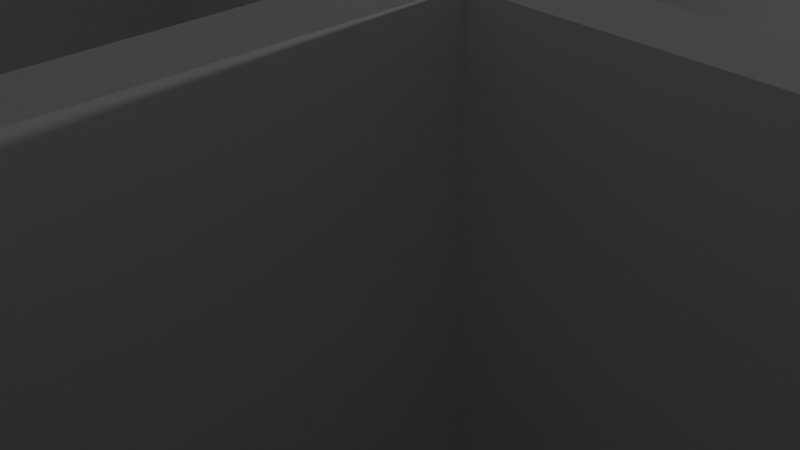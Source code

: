 # Source: ritueel_map.blend  (saved by Blender 2.93.21; exported with 4.5.12 LTS)
import bpy
from mathutils import Matrix  # noqa: F401  (used for matrix-valued properties, if any)

bpy.ops.wm.read_factory_settings(use_empty=True)
scene = bpy.context.scene
scene.name = 'Scene'

# ---- collections
col_collection = bpy.data.collections.new('Collection'); scene.collection.children.link(col_collection)

# ---- world
world_world = bpy.data.worlds.new('World'); scene.world = world_world
world_world.use_nodes = True; world_world.node_tree.nodes.clear()
_N = world_world.node_tree.nodes; _L = world_world.node_tree.links
n0 = _N.new('ShaderNodeOutputWorld'); n0.name = 'World Output'; n0.location = (300, 300)
n1 = _N.new('ShaderNodeBackground'); n1.name = 'Background'; n1.location = (10, 300)
n1.inputs[0].default_value = (0.05088, 0.05088, 0.05088, 1.0)
_L.new(n1.outputs[0], n0.inputs[0])
n0.is_active_output = True
world_world.color = (0.05088, 0.05088, 0.05088)
world_world.use_sun_shadow = False
world_world.sun_shadow_jitter_overblur = 0.0

# ---- cameras
cam_camera = bpy.data.cameras.new('Camera')
cam_camera.clip_end = 100.0
cam_camera.lens = 72.47
cam_camera.ortho_scale = 7.314

# ---- lights
light_light = bpy.data.lights.new('Light', 'POINT')
light_light.transmission_factor = 0.0
light_light.energy = 1000.0
light_light.shadow_soft_size = 0.1
light_light.shadow_maximum_resolution = 0.006
light_light.use_absolute_resolution = True

# ---- meshes
me_cube_001 = bpy.data.meshes.new('Cube.001')
me_cube_001.from_pydata([(-1.0, -1.0, -1.0), (-1.0, -1.0, 1.0), (-1.0, 1.0, -1.0), (-1.0, 1.0, 1.0), (1.0, -1.0, -1.0), (1.0, -1.0, 1.0), (1.0, 1.0, -1.0), (1.0, 1.0, 1.0), (0.2179, 1.0, -1.0), (0.2179, 1.0, 1.0), (0.2179, -1.0, -1.0), (0.2179, -1.0, 1.0), (-1.0, -0.6813, -1.0), (-1.0, -0.6813, 1.0), (1.0, -0.6813, -1.0), (1.0, -0.6813, 1.0), (0.2179, -0.6813, 1.0), (0.2179, -0.6813, -1.0)], [], [(12, 13, 3, 2), (8, 9, 7, 6), (14, 15, 5, 4), (10, 11, 1, 0), (16, 13, 1, 11), (12, 17, 10, 0), (4, 5, 11, 10), (2, 3, 9, 8), (2, 8, 17, 12), (7, 9, 16, 15), (9, 3, 13, 16), (8, 6, 14, 17), (6, 7, 15, 14), (0, 1, 13, 12)])
_uv = me_cube_001.uv_layers.new(name='UVMap')
_uv.uv.foreach_set('vector', [0.375, 0.03984, 0.625, 0.03984, 0.625, 0.25, 0.375, 0.25, 0.375, 0.4022, 0.625, 0.4022, 0.625, 0.5, 0.375, 0.5, 0.375, 0.7102, 0.625, 0.7102, 0.625, 0.75, 0.375, 0.75, 0.375, 0.8478, 0.625, 0.8478, 0.625, 1.0, 0.375, 1.0, 0.7228, 0.7102, 0.875, 0.7102, 0.875, 0.75, 0.7228, 0.75, 0.125, 0.7102, 0.2772, 0.7102, 0.2772, 0.75, 0.125, 0.75, 0.375, 0.75, 0.625, 0.75, 0.625, 0.8478, 0.375, 0.8478, 0.375, 0.25, 0.625, 0.25, 0.625, 0.4022, 0.375, 0.4022, 0.125, 0.5, 0.2772, 0.5, 0.2772, 0.7102, 0.125, 0.7102, 0.625, 0.5, 0.7228, 0.5, 0.7228, 0.7102, 0.625, 0.7102, 0.7228, 0.5, 0.875, 0.5, 0.875, 0.7102, 0.7228, 0.7102, 0.2772, 0.5, 0.375, 0.5, 0.375, 0.7102, 0.2772, 0.7102, 0.375, 0.5, 0.625, 0.5, 0.625, 0.7102, 0.375, 0.7102, 0.375, 0.0, 0.625, 0.0, 0.625, 0.03984, 0.375, 0.03984])
me_cube_001.use_remesh_fix_poles = True
me_cube_001.use_remesh_preserve_attributes = False
me_cube_001.update()
me_cube_002 = bpy.data.meshes.new('Cube.002')
me_cube_002.from_pydata([(-1.0, -1.0, -1.0), (-1.0, -1.0, 1.0), (-1.0, 1.0, -1.0), (-1.0, 1.0, 1.0), (1.0, -1.0, -1.0), (1.0, -1.0, 1.0), (1.0, 1.0, -1.0), (1.0, 1.0, 1.0)], [], [(0, 1, 3, 2), (2, 3, 7, 6), (6, 7, 5, 4), (4, 5, 1, 0), (2, 6, 4, 0), (7, 3, 1, 5)])
_uv = me_cube_002.uv_layers.new(name='UVMap')
_uv.uv.foreach_set('vector', [0.375, 0.0, 0.625, 0.0, 0.625, 0.25, 0.375, 0.25, 0.375, 0.25, 0.625, 0.25, 0.625, 0.5, 0.375, 0.5, 0.375, 0.5, 0.625, 0.5, 0.625, 0.75, 0.375, 0.75, 0.375, 0.75, 0.625, 0.75, 0.625, 1.0, 0.375, 1.0, 0.125, 0.5, 0.375, 0.5, 0.375, 0.75, 0.125, 0.75, 0.625, 0.5, 0.875, 0.5, 0.875, 0.75, 0.625, 0.75])
me_cube_002.use_remesh_fix_poles = True
me_cube_002.use_remesh_preserve_attributes = False
me_cube_002.update()
me_cube_003 = bpy.data.meshes.new('Cube.003')
me_cube_003.from_pydata([(-1.0, -1.0, -1.0), (-1.0, -1.0, 1.0), (-1.0, 1.0, -1.0), (-1.0, 1.0, 1.0), (1.0, -1.0, -1.0), (1.0, -1.0, 1.0), (1.0, 1.0, -1.0), (1.0, 1.0, 1.0), (-0.04694, 1.0, -1.0), (-0.04694, 1.0, 1.0), (-0.04694, -1.0, -1.0), (-0.04694, -1.0, 1.0), (-1.0, -1.0, 0.2091), (-1.0, 1.0, 0.2091), (1.0, 1.0, 0.2091), (1.0, -1.0, 0.2091), (-0.04694, -1.0, 0.2091), (-0.04694, 1.0, 0.2091), (0.1214, 1.0, 1.0), (0.1214, -1.0, -1.0), (0.1214, 1.0, -1.0), (0.1214, -1.0, 1.0), (0.1214, -1.0, 0.2091), (0.1214, 1.0, 0.2091), (-1.0, 1.0, -0.8909), (1.0, 1.0, -0.8909), (1.0, -1.0, -0.8909), (-0.04694, -1.0, -0.8909), (-0.04694, 1.0, -0.8909), (-1.0, -1.0, -0.8909), (0.1214, 1.0, -0.8909), (0.1214, -1.0, -0.8909)], [], [(12, 1, 3, 13), (23, 18, 7, 14), (14, 7, 5, 15), (16, 11, 1, 12), (20, 6, 4, 19), (9, 3, 1, 11), (18, 9, 11, 21), (2, 8, 10, 0), (22, 21, 11, 16), (13, 3, 9, 17), (24, 13, 17, 28), (27, 16, 12, 29), (25, 14, 15, 26), (30, 23, 14, 25), (29, 12, 13, 24), (26, 15, 22, 31), (15, 5, 21, 22), (7, 18, 21, 5), (8, 20, 19, 10), (17, 9, 18, 23), (4, 26, 31, 19), (8, 28, 30, 20), (0, 29, 24, 2), (20, 30, 25, 6), (6, 25, 26, 4), (10, 27, 29, 0), (19, 31, 27, 10), (2, 24, 28, 8)])
_uv = me_cube_003.uv_layers.new(name='UVMap')
_uv.uv.foreach_set('vector', [0.5261, 0.0, 0.625, 0.0, 0.625, 0.25, 0.5261, 0.25, 0.5261, 0.3902, 0.625, 0.3902, 0.625, 0.5, 0.5261, 0.5, 0.5261, 0.5, 0.625, 0.5, 0.625, 0.75, 0.5261, 0.75, 0.5261, 0.8809, 0.625, 0.8809, 0.625, 1.0, 0.5261, 1.0, 0.2652, 0.5, 0.375, 0.5, 0.375, 0.75, 0.2652, 0.75, 0.7559, 0.5, 0.875, 0.5, 0.875, 0.75, 0.7559, 0.75, 0.7348, 0.5, 0.7559, 0.5, 0.7559, 0.75, 0.7348, 0.75, 0.125, 0.5, 0.2441, 0.5, 0.2441, 0.75, 0.125, 0.75, 0.5261, 0.8598, 0.625, 0.8598, 0.625, 0.8809, 0.5261, 0.8809, 0.5261, 0.25, 0.625, 0.25, 0.625, 0.3691, 0.5261, 0.3691, 0.3886, 0.25, 0.5261, 0.25, 0.5261, 0.3691, 0.3886, 0.3691, 0.3886, 0.8809, 0.5261, 0.8809, 0.5261, 1.0, 0.3886, 1.0, 0.3886, 0.5, 0.5261, 0.5, 0.5261, 0.75, 0.3886, 0.75, 0.3886, 0.3902, 0.5261, 0.3902, 0.5261, 0.5, 0.3886, 0.5, 0.3886, 0.0, 0.5261, 0.0, 0.5261, 0.25, 0.3886, 0.25, 0.3886, 0.75, 0.5261, 0.75, 0.5261, 0.8598, 0.3886, 0.8598, 0.5261, 0.75, 0.625, 0.75, 0.625, 0.8598, 0.5261, 0.8598, 0.625, 0.5, 0.7348, 0.5, 0.7348, 0.75, 0.625, 0.75, 0.2441, 0.5, 0.2652, 0.5, 0.2652, 0.75, 0.2441, 0.75, 0.5261, 0.3691, 0.625, 0.3691, 0.625, 0.3902, 0.5261, 0.3902, 0.375, 0.75, 0.3886, 0.75, 0.3886, 0.8598, 0.375, 0.8598, 0.375, 0.3691, 0.3886, 0.3691, 0.3886, 0.3902, 0.375, 0.3902, 0.375, 0.0, 0.3886, 0.0, 0.3886, 0.25, 0.375, 0.25, 0.375, 0.3902, 0.3886, 0.3902, 0.3886, 0.5, 0.375, 0.5, 0.375, 0.5, 0.3886, 0.5, 0.3886, 0.75, 0.375, 0.75, 0.375, 0.8809, 0.3886, 0.8809, 0.3886, 1.0, 0.375, 1.0, 0.375, 0.8598, 0.3886, 0.8598, 0.3886, 0.8809, 0.375, 0.8809, 0.375, 0.25, 0.3886, 0.25, 0.3886, 0.3691, 0.375, 0.3691])
me_cube_003.use_remesh_fix_poles = True
me_cube_003.use_remesh_preserve_attributes = False
me_cube_003.update()
me_cube_004 = bpy.data.meshes.new('Cube.004')
me_cube_004.from_pydata([(-1.0, -1.0, -1.0), (-1.0, -1.0, 1.0), (-1.0, 1.0, -1.0), (-1.0, 1.0, 1.0), (1.0, -1.0, -1.0), (1.0, -1.0, 1.0), (1.0, 1.0, -1.0), (1.0, 1.0, 1.0)], [], [(0, 1, 3, 2), (2, 3, 7, 6), (6, 7, 5, 4), (4, 5, 1, 0), (2, 6, 4, 0), (7, 3, 1, 5)])
_uv = me_cube_004.uv_layers.new(name='UVMap')
_uv.uv.foreach_set('vector', [0.375, 0.0, 0.625, 0.0, 0.625, 0.25, 0.375, 0.25, 0.375, 0.25, 0.625, 0.25, 0.625, 0.5, 0.375, 0.5, 0.375, 0.5, 0.625, 0.5, 0.625, 0.75, 0.375, 0.75, 0.375, 0.75, 0.625, 0.75, 0.625, 1.0, 0.375, 1.0, 0.125, 0.5, 0.375, 0.5, 0.375, 0.75, 0.125, 0.75, 0.625, 0.5, 0.875, 0.5, 0.875, 0.75, 0.625, 0.75])
me_cube_004.use_remesh_fix_poles = True
me_cube_004.use_remesh_preserve_attributes = False
me_cube_004.update()
me_cube_005 = bpy.data.meshes.new('Cube.005')
me_cube_005.from_pydata([(-1.0, -1.0, -1.0), (-1.0, -1.0, 1.0), (-1.0, 1.0, -1.0), (-1.0, 1.0, 1.0), (1.0, -1.0, -1.0), (1.0, -1.0, 1.0), (1.0, 1.0, -1.0), (1.0, 1.0, 1.0)], [], [(0, 1, 3, 2), (2, 3, 7, 6), (6, 7, 5, 4), (4, 5, 1, 0), (2, 6, 4, 0), (7, 3, 1, 5)])
_uv = me_cube_005.uv_layers.new(name='UVMap')
_uv.uv.foreach_set('vector', [0.375, 0.0, 0.625, 0.0, 0.625, 0.25, 0.375, 0.25, 0.375, 0.25, 0.625, 0.25, 0.625, 0.5, 0.375, 0.5, 0.375, 0.5, 0.625, 0.5, 0.625, 0.75, 0.375, 0.75, 0.375, 0.75, 0.625, 0.75, 0.625, 1.0, 0.375, 1.0, 0.125, 0.5, 0.375, 0.5, 0.375, 0.75, 0.125, 0.75, 0.625, 0.5, 0.875, 0.5, 0.875, 0.75, 0.625, 0.75])
me_cube_005.use_remesh_fix_poles = True
me_cube_005.use_remesh_preserve_attributes = False
me_cube_005.update()
me_cube_007 = bpy.data.meshes.new('Cube.007')
me_cube_007.from_pydata([(-1.0, -1.0, -1.0), (-1.0, -1.0, 1.0), (-1.0, 1.0, -1.0), (-1.0, 1.0, 1.0), (1.0, -1.0, -1.0), (1.0, -1.0, 1.0), (1.0, 1.0, -1.0), (1.0, 1.0, 1.0), (-0.2169, 1.0, -1.0), (-0.2169, 1.0, 1.0), (-0.2169, -1.0, -1.0), (-0.2169, -1.0, 1.0), (-1.0, -1.0, 0.17), (-1.0, 1.0, 0.17), (1.0, 1.0, 0.17), (1.0, -1.0, 0.17), (-0.2169, -1.0, 0.17), (-0.2169, 1.0, 0.17), (-0.5911, 1.0, -1.0), (-0.5911, -1.0, 1.0), (-0.5911, 1.0, 1.0), (-0.5911, -1.0, -1.0), (-0.5911, 1.0, 0.17), (-0.5911, -1.0, 0.17), (-1.0, 1.0, -0.8862), (1.0, 1.0, -0.8862), (1.0, -1.0, -0.8862), (-0.2169, -1.0, -0.8862), (-0.2169, 1.0, -0.8862), (-1.0, -1.0, -0.8862), (-0.5911, -1.0, -0.8862), (-0.5911, 1.0, -0.8862)], [], [(12, 1, 3, 13), (17, 9, 7, 14), (14, 7, 5, 15), (23, 19, 1, 12), (8, 6, 4, 10), (20, 3, 1, 19), (7, 9, 11, 5), (18, 8, 10, 21), (15, 5, 11, 16), (22, 20, 9, 17), (26, 15, 16, 27), (30, 23, 12, 29), (25, 14, 15, 26), (28, 17, 14, 25), (29, 12, 13, 24), (24, 13, 22, 31), (13, 3, 20, 22), (2, 18, 21, 0), (9, 20, 19, 11), (16, 11, 19, 23), (2, 24, 31, 18), (10, 27, 30, 21), (0, 29, 24, 2), (8, 28, 25, 6), (6, 25, 26, 4), (21, 30, 29, 0), (4, 26, 27, 10), (18, 31, 28, 8)])
_uv = me_cube_007.uv_layers.new(name='UVMap')
_uv.uv.foreach_set('vector', [0.5212, 0.0, 0.625, 0.0, 0.625, 0.25, 0.5212, 0.25, 0.5212, 0.3479, 0.625, 0.3479, 0.625, 0.5, 0.5212, 0.5, 0.5212, 0.5, 0.625, 0.5, 0.625, 0.75, 0.5212, 0.75, 0.5212, 0.9489, 0.625, 0.9489, 0.625, 1.0, 0.5212, 1.0, 0.2229, 0.5, 0.375, 0.5, 0.375, 0.75, 0.2229, 0.75, 0.8239, 0.5, 0.875, 0.5, 0.875, 0.75, 0.8239, 0.75, 0.625, 0.5, 0.7771, 0.5, 0.7771, 0.75, 0.625, 0.75, 0.1761, 0.5, 0.2229, 0.5, 0.2229, 0.75, 0.1761, 0.75, 0.5212, 0.75, 0.625, 0.75, 0.625, 0.9021, 0.5212, 0.9021, 0.5212, 0.3011, 0.625, 0.3011, 0.625, 0.3479, 0.5212, 0.3479, 0.3892, 0.75, 0.5212, 0.75, 0.5212, 0.9021, 0.3892, 0.9021, 0.3892, 0.9489, 0.5212, 0.9489, 0.5212, 1.0, 0.3892, 1.0, 0.3892, 0.5, 0.5212, 0.5, 0.5212, 0.75, 0.3892, 0.75, 0.3892, 0.3479, 0.5212, 0.3479, 0.5212, 0.5, 0.3892, 0.5, 0.3892, 0.0, 0.5212, 0.0, 0.5212, 0.25, 0.3892, 0.25, 0.3892, 0.25, 0.5212, 0.25, 0.5212, 0.3011, 0.3892, 0.3011, 0.5212, 0.25, 0.625, 0.25, 0.625, 0.3011, 0.5212, 0.3011, 0.125, 0.5, 0.1761, 0.5, 0.1761, 0.75, 0.125, 0.75, 0.7771, 0.5, 0.8239, 0.5, 0.8239, 0.75, 0.7771, 0.75, 0.5212, 0.9021, 0.625, 0.9021, 0.625, 0.9489, 0.5212, 0.9489, 0.375, 0.25, 0.3892, 0.25, 0.3892, 0.3011, 0.375, 0.3011, 0.375, 0.9021, 0.3892, 0.9021, 0.3892, 0.9489, 0.375, 0.9489, 0.375, 0.0, 0.3892, 0.0, 0.3892, 0.25, 0.375, 0.25, 0.375, 0.3479, 0.3892, 0.3479, 0.3892, 0.5, 0.375, 0.5, 0.375, 0.5, 0.3892, 0.5, 0.3892, 0.75, 0.375, 0.75, 0.375, 0.9489, 0.3892, 0.9489, 0.3892, 1.0, 0.375, 1.0, 0.375, 0.75, 0.3892, 0.75, 0.3892, 0.9021, 0.375, 0.9021, 0.375, 0.3011, 0.3892, 0.3011, 0.3892, 0.3479, 0.375, 0.3479])
me_cube_007.use_remesh_fix_poles = True
me_cube_007.use_remesh_preserve_attributes = False
me_cube_007.update()
me_cube_008 = bpy.data.meshes.new('Cube.008')
me_cube_008.from_pydata([(-1.0, -1.0, -1.0), (-1.0, -1.0, 1.0), (-1.0, 1.0, -1.0), (-1.0, 1.0, 1.0), (1.0, -1.0, -1.0), (1.0, -1.0, 1.0), (1.0, 1.0, -1.0), (1.0, 1.0, 1.0)], [], [(0, 1, 3, 2), (2, 3, 7, 6), (6, 7, 5, 4), (4, 5, 1, 0), (2, 6, 4, 0), (7, 3, 1, 5)])
_uv = me_cube_008.uv_layers.new(name='UVMap')
_uv.uv.foreach_set('vector', [0.375, 0.0, 0.625, 0.0, 0.625, 0.25, 0.375, 0.25, 0.375, 0.25, 0.625, 0.25, 0.625, 0.5, 0.375, 0.5, 0.375, 0.5, 0.625, 0.5, 0.625, 0.75, 0.375, 0.75, 0.375, 0.75, 0.625, 0.75, 0.625, 1.0, 0.375, 1.0, 0.125, 0.5, 0.375, 0.5, 0.375, 0.75, 0.125, 0.75, 0.625, 0.5, 0.875, 0.5, 0.875, 0.75, 0.625, 0.75])
me_cube_008.use_remesh_fix_poles = True
me_cube_008.use_remesh_preserve_attributes = False
me_cube_008.update()
me_cube_009 = bpy.data.meshes.new('Cube.009')
me_cube_009.from_pydata([(-1.0, -1.0, -1.0), (-1.0, -1.0, 1.0), (-1.0, 1.0, -1.0), (-1.0, 1.0, 1.0), (1.0, -1.0, -1.0), (1.0, -1.0, 1.0), (1.0, 1.0, -1.0), (1.0, 1.0, 1.0), (0.0, 1.0, -1.0), (0.0, 1.0, 1.0), (0.0, -1.0, -1.0), (0.0, -1.0, 1.0), (0.3865, 1.0, 1.0), (0.3865, -1.0, -1.0), (0.3865, 1.0, -1.0), (0.3865, -1.0, 1.0), (-1.0, -1.0, 0.1744), (-1.0, 1.0, 0.1744), (1.0, 1.0, 0.1744), (1.0, -1.0, 0.1744), (0.0, -1.0, 0.1744), (0.0, 1.0, 0.1744), (0.3865, -1.0, 0.1744), (0.3865, 1.0, 0.1744), (-1.0, 1.0, -0.8802), (1.0, 1.0, -0.8802), (1.0, -1.0, -0.8802), (0.0, -1.0, -0.8802), (0.0, 1.0, -0.8802), (0.3865, -1.0, -0.8802), (0.3865, 1.0, -0.8802), (-1.0, -1.0, -0.8802)], [], [(16, 1, 3, 17), (23, 12, 7, 18), (18, 7, 5, 19), (20, 11, 1, 16), (14, 6, 4, 13), (9, 3, 1, 11), (12, 9, 11, 15), (2, 8, 10, 0), (22, 15, 11, 20), (17, 3, 9, 21), (19, 5, 15, 22), (7, 12, 15, 5), (8, 14, 13, 10), (21, 9, 12, 23), (26, 19, 22, 29), (24, 17, 21, 28), (27, 20, 16, 31), (25, 18, 19, 26), (30, 23, 18, 25), (31, 16, 17, 24), (0, 31, 24, 2), (14, 30, 25, 6), (6, 25, 26, 4), (10, 27, 31, 0), (13, 29, 27, 10), (2, 24, 28, 8), (4, 26, 29, 13), (8, 28, 30, 14)])
_uv = me_cube_009.uv_layers.new(name='UVMap')
_uv.uv.foreach_set('vector', [0.5218, 0.0, 0.625, 0.0, 0.625, 0.25, 0.5218, 0.25, 0.5218, 0.4233, 0.625, 0.4233, 0.625, 0.5, 0.5218, 0.5, 0.5218, 0.5, 0.625, 0.5, 0.625, 0.75, 0.5218, 0.75, 0.5218, 0.875, 0.625, 0.875, 0.625, 1.0, 0.5218, 1.0, 0.2983, 0.5, 0.375, 0.5, 0.375, 0.75, 0.2983, 0.75, 0.75, 0.5, 0.875, 0.5, 0.875, 0.75, 0.75, 0.75, 0.7017, 0.5, 0.75, 0.5, 0.75, 0.75, 0.7017, 0.75, 0.125, 0.5, 0.25, 0.5, 0.25, 0.75, 0.125, 0.75, 0.5218, 0.8267, 0.625, 0.8267, 0.625, 0.875, 0.5218, 0.875, 0.5218, 0.25, 0.625, 0.25, 0.625, 0.375, 0.5218, 0.375, 0.5218, 0.75, 0.625, 0.75, 0.625, 0.8267, 0.5218, 0.8267, 0.625, 0.5, 0.7017, 0.5, 0.7017, 0.75, 0.625, 0.75, 0.25, 0.5, 0.2983, 0.5, 0.2983, 0.75, 0.25, 0.75, 0.5218, 0.375, 0.625, 0.375, 0.625, 0.4233, 0.5218, 0.4233, 0.39, 0.75, 0.5218, 0.75, 0.5218, 0.8267, 0.39, 0.8267, 0.39, 0.25, 0.5218, 0.25, 0.5218, 0.375, 0.39, 0.375, 0.39, 0.875, 0.5218, 0.875, 0.5218, 1.0, 0.39, 1.0, 0.39, 0.5, 0.5218, 0.5, 0.5218, 0.75, 0.39, 0.75, 0.39, 0.4233, 0.5218, 0.4233, 0.5218, 0.5, 0.39, 0.5, 0.39, 0.0, 0.5218, 0.0, 0.5218, 0.25, 0.39, 0.25, 0.375, 0.0, 0.39, 0.0, 0.39, 0.25, 0.375, 0.25, 0.375, 0.4233, 0.39, 0.4233, 0.39, 0.5, 0.375, 0.5, 0.375, 0.5, 0.39, 0.5, 0.39, 0.75, 0.375, 0.75, 0.375, 0.875, 0.39, 0.875, 0.39, 1.0, 0.375, 1.0, 0.375, 0.8267, 0.39, 0.8267, 0.39, 0.875, 0.375, 0.875, 0.375, 0.25, 0.39, 0.25, 0.39, 0.375, 0.375, 0.375, 0.375, 0.75, 0.39, 0.75, 0.39, 0.8267, 0.375, 0.8267, 0.375, 0.375, 0.39, 0.375, 0.39, 0.4233, 0.375, 0.4233])
me_cube_009.use_remesh_fix_poles = True
me_cube_009.use_remesh_preserve_attributes = False
me_cube_009.update()
me_cube_010 = bpy.data.meshes.new('Cube.010')
me_cube_010.from_pydata([(-1.0, -1.0, -1.0), (-1.0, -1.0, 1.0), (-1.0, 1.0, -1.0), (-1.0, 1.0, 1.0), (1.0, -1.0, -1.0), (1.0, -1.0, 1.0), (1.0, 1.0, -1.0), (1.0, 1.0, 1.0)], [], [(0, 1, 3, 2), (2, 3, 7, 6), (6, 7, 5, 4), (4, 5, 1, 0), (2, 6, 4, 0), (7, 3, 1, 5)])
_uv = me_cube_010.uv_layers.new(name='UVMap')
_uv.uv.foreach_set('vector', [0.375, 0.0, 0.625, 0.0, 0.625, 0.25, 0.375, 0.25, 0.375, 0.25, 0.625, 0.25, 0.625, 0.5, 0.375, 0.5, 0.375, 0.5, 0.625, 0.5, 0.625, 0.75, 0.375, 0.75, 0.375, 0.75, 0.625, 0.75, 0.625, 1.0, 0.375, 1.0, 0.125, 0.5, 0.375, 0.5, 0.375, 0.75, 0.125, 0.75, 0.625, 0.5, 0.875, 0.5, 0.875, 0.75, 0.625, 0.75])
me_cube_010.use_remesh_fix_poles = True
me_cube_010.use_remesh_preserve_attributes = False
me_cube_010.update()
me_cube_011 = bpy.data.meshes.new('Cube.011')
me_cube_011.from_pydata([(-1.0, -1.0, -1.0), (-1.0, -1.0, 1.0), (-1.0, 1.0, -1.0), (-1.0, 1.0, 1.0), (1.0, -1.0, -1.0), (1.0, -1.0, 1.0), (1.0, 1.0, -1.0), (1.0, 1.0, 1.0)], [], [(0, 1, 3, 2), (2, 3, 7, 6), (6, 7, 5, 4), (4, 5, 1, 0), (2, 6, 4, 0), (7, 3, 1, 5)])
_uv = me_cube_011.uv_layers.new(name='UVMap')
_uv.uv.foreach_set('vector', [0.375, 0.0, 0.625, 0.0, 0.625, 0.25, 0.375, 0.25, 0.375, 0.25, 0.625, 0.25, 0.625, 0.5, 0.375, 0.5, 0.375, 0.5, 0.625, 0.5, 0.625, 0.75, 0.375, 0.75, 0.375, 0.75, 0.625, 0.75, 0.625, 1.0, 0.375, 1.0, 0.125, 0.5, 0.375, 0.5, 0.375, 0.75, 0.125, 0.75, 0.625, 0.5, 0.875, 0.5, 0.875, 0.75, 0.625, 0.75])
me_cube_011.use_remesh_fix_poles = True
me_cube_011.use_remesh_preserve_attributes = False
me_cube_011.update()
me_cube_012 = bpy.data.meshes.new('Cube.012')
me_cube_012.from_pydata([(-1.0, -1.0, -1.0), (-1.0, -1.0, 1.0), (-1.0, 1.0, -1.0), (-1.0, 1.0, 1.0), (1.0, -1.0, -1.0), (1.0, -1.0, 1.0), (1.0, 1.0, -1.0), (1.0, 1.0, 1.0)], [], [(0, 1, 3, 2), (2, 3, 7, 6), (6, 7, 5, 4), (4, 5, 1, 0), (2, 6, 4, 0), (7, 3, 1, 5)])
_uv = me_cube_012.uv_layers.new(name='UVMap')
_uv.uv.foreach_set('vector', [0.375, 0.0, 0.625, 0.0, 0.625, 0.25, 0.375, 0.25, 0.375, 0.25, 0.625, 0.25, 0.625, 0.5, 0.375, 0.5, 0.375, 0.5, 0.625, 0.5, 0.625, 0.75, 0.375, 0.75, 0.375, 0.75, 0.625, 0.75, 0.625, 1.0, 0.375, 1.0, 0.125, 0.5, 0.375, 0.5, 0.375, 0.75, 0.125, 0.75, 0.625, 0.5, 0.875, 0.5, 0.875, 0.75, 0.625, 0.75])
me_cube_012.use_remesh_fix_poles = True
me_cube_012.use_remesh_preserve_attributes = False
me_cube_012.update()
me_cube_013 = bpy.data.meshes.new('Cube.013')
me_cube_013.from_pydata([(-1.0, -1.0, -1.0), (-1.0, -1.0, 1.0), (-1.0, 1.0, -1.0), (-1.0, 1.0, 1.0), (1.0, -1.0, -1.0), (1.0, -1.0, 1.0), (1.0, 1.0, -1.0), (1.0, 1.0, 1.0)], [], [(0, 1, 3, 2), (2, 3, 7, 6), (6, 7, 5, 4), (4, 5, 1, 0), (2, 6, 4, 0), (7, 3, 1, 5)])
_uv = me_cube_013.uv_layers.new(name='UVMap')
_uv.uv.foreach_set('vector', [0.375, 0.0, 0.625, 0.0, 0.625, 0.25, 0.375, 0.25, 0.375, 0.25, 0.625, 0.25, 0.625, 0.5, 0.375, 0.5, 0.375, 0.5, 0.625, 0.5, 0.625, 0.75, 0.375, 0.75, 0.375, 0.75, 0.625, 0.75, 0.625, 1.0, 0.375, 1.0, 0.125, 0.5, 0.375, 0.5, 0.375, 0.75, 0.125, 0.75, 0.625, 0.5, 0.875, 0.5, 0.875, 0.75, 0.625, 0.75])
me_cube_013.use_remesh_fix_poles = True
me_cube_013.use_remesh_preserve_attributes = False
me_cube_013.update()
me_cube_014 = bpy.data.meshes.new('Cube.014')
me_cube_014.from_pydata([(-1.0, -1.0, -1.0), (-1.0, -1.0, 1.0), (-1.0, 1.0, -1.0), (-1.0, 1.0, 1.0), (1.0, -1.0, -1.0), (1.0, -1.0, 1.0), (1.0, 1.0, -1.0), (1.0, 1.0, 1.0), (-1.0, -1.0, 0.1642), (-1.0, 1.0, 0.1642), (1.0, 1.0, 0.1642), (1.0, -1.0, 0.1642), (0.4049, 1.0, -1.0), (0.4049, 1.0, 1.0), (0.4049, -1.0, -1.0), (0.4049, -1.0, 1.0), (0.4049, -1.0, 0.1642), (0.4049, 1.0, 0.1642), (0.7962, 1.0, 1.0), (0.7962, -1.0, -1.0), (0.7962, 1.0, 0.1642), (0.7962, 1.0, -1.0), (0.7962, -1.0, 1.0), (0.7962, -1.0, 0.1642)], [], [(8, 1, 3, 9), (20, 18, 7, 10), (10, 7, 5, 11), (16, 15, 1, 8), (21, 6, 4, 19), (13, 3, 1, 15), (14, 16, 8, 0), (6, 10, 11, 4), (21, 20, 10, 6), (0, 8, 9, 2), (2, 9, 17, 12), (18, 13, 15, 22), (2, 12, 14, 0), (23, 22, 15, 16), (9, 3, 13, 17), (11, 5, 22, 23), (7, 18, 22, 5), (4, 11, 23, 19), (12, 21, 19, 14), (17, 13, 18, 20)])
_uv = me_cube_014.uv_layers.new(name='UVMap')
_uv.uv.foreach_set('vector', [0.5205, 0.0, 0.625, 0.0, 0.625, 0.25, 0.5205, 0.25, 0.5205, 0.4745, 0.625, 0.4745, 0.625, 0.5, 0.5205, 0.5, 0.5205, 0.5, 0.625, 0.5, 0.625, 0.75, 0.5205, 0.75, 0.5205, 0.8244, 0.625, 0.8244, 0.625, 1.0, 0.5205, 1.0, 0.3495, 0.5, 0.375, 0.5, 0.375, 0.75, 0.3495, 0.75, 0.6994, 0.5, 0.875, 0.5, 0.875, 0.75, 0.6994, 0.75, 0.375, 0.8244, 0.5205, 0.8244, 0.5205, 1.0, 0.375, 1.0, 0.375, 0.5, 0.5205, 0.5, 0.5205, 0.75, 0.375, 0.75, 0.375, 0.4745, 0.5205, 0.4745, 0.5205, 0.5, 0.375, 0.5, 0.375, 0.0, 0.5205, 0.0, 0.5205, 0.25, 0.375, 0.25, 0.375, 0.25, 0.5205, 0.25, 0.5205, 0.4256, 0.375, 0.4256, 0.6505, 0.5, 0.6994, 0.5, 0.6994, 0.75, 0.6505, 0.75, 0.125, 0.5, 0.3006, 0.5, 0.3006, 0.75, 0.125, 0.75, 0.5205, 0.7755, 0.625, 0.7755, 0.625, 0.8244, 0.5205, 0.8244, 0.5205, 0.25, 0.625, 0.25, 0.625, 0.4256, 0.5205, 0.4256, 0.5205, 0.75, 0.625, 0.75, 0.625, 0.7755, 0.5205, 0.7755, 0.625, 0.5, 0.6505, 0.5, 0.6505, 0.75, 0.625, 0.75, 0.375, 0.75, 0.5205, 0.75, 0.5205, 0.7755, 0.375, 0.7755, 0.3006, 0.5, 0.3495, 0.5, 0.3495, 0.75, 0.3006, 0.75, 0.5205, 0.4256, 0.625, 0.4256, 0.625, 0.4745, 0.5205, 0.4745])
me_cube_014.use_remesh_fix_poles = True
me_cube_014.use_remesh_preserve_attributes = False
me_cube_014.update()
me_cube_015 = bpy.data.meshes.new('Cube.015')
me_cube_015.from_pydata([(-1.0, -1.0, -1.0), (-1.0, -1.0, 1.0), (-1.0, 1.0, -1.0), (-1.0, 1.0, 1.0), (1.0, -1.0, -1.0), (1.0, -1.0, 1.0), (1.0, 1.0, -1.0), (1.0, 1.0, 1.0)], [], [(0, 1, 3, 2), (2, 3, 7, 6), (6, 7, 5, 4), (4, 5, 1, 0), (2, 6, 4, 0), (7, 3, 1, 5)])
_uv = me_cube_015.uv_layers.new(name='UVMap')
_uv.uv.foreach_set('vector', [0.375, 0.0, 0.625, 0.0, 0.625, 0.25, 0.375, 0.25, 0.375, 0.25, 0.625, 0.25, 0.625, 0.5, 0.375, 0.5, 0.375, 0.5, 0.625, 0.5, 0.625, 0.75, 0.375, 0.75, 0.375, 0.75, 0.625, 0.75, 0.625, 1.0, 0.375, 1.0, 0.125, 0.5, 0.375, 0.5, 0.375, 0.75, 0.125, 0.75, 0.625, 0.5, 0.875, 0.5, 0.875, 0.75, 0.625, 0.75])
me_cube_015.use_remesh_fix_poles = True
me_cube_015.use_remesh_preserve_attributes = False
me_cube_015.update()
me_cube_016 = bpy.data.meshes.new('Cube.016')
me_cube_016.from_pydata([(-1.0, -1.0, -1.0), (-1.0, -1.0, 1.0), (-1.0, 1.0, -1.0), (-1.0, 1.0, 1.0), (1.0, -1.0, -1.0), (1.0, -1.0, 1.0), (1.0, 1.0, -1.0), (1.0, 1.0, 1.0), (-1.0, -1.0, 0.1679), (-1.0, 1.0, 0.1679), (1.0, 1.0, 0.1679), (1.0, -1.0, 0.1679), (-1.0, 1.0, -0.8842), (1.0, 1.0, -0.8842), (1.0, -1.0, -0.8842), (-1.0, -1.0, -0.8842), (0.5371, 1.0, -1.0), (0.5371, 1.0, 1.0), (0.5371, -1.0, -1.0), (0.5371, -1.0, 1.0), (0.5371, -1.0, 0.1679), (0.5371, 1.0, 0.1679), (0.5371, 1.0, -0.8842), (0.5371, -1.0, -0.8842), (-0.563, 1.0, -1.0), (-0.563, -1.0, 1.0), (-0.563, -1.0, 0.1679), (-0.563, -1.0, -0.8842), (-0.563, 1.0, 1.0), (-0.563, -1.0, -1.0), (-0.563, 1.0, 0.1679), (-0.563, 1.0, -0.8842)], [], [(8, 1, 3, 9), (21, 17, 7, 10), (10, 7, 5, 11), (26, 25, 1, 8), (16, 6, 4, 18), (28, 3, 1, 25), (27, 26, 8, 15), (13, 10, 11, 14), (22, 21, 10, 13), (15, 8, 9, 12), (0, 15, 12, 2), (16, 22, 13, 6), (6, 13, 14, 4), (29, 27, 15, 0), (4, 14, 23, 18), (24, 31, 22, 16), (14, 11, 20, 23), (7, 17, 19, 5), (24, 16, 18, 29), (11, 5, 19, 20), (30, 28, 17, 21), (9, 3, 28, 30), (2, 24, 29, 0), (12, 9, 30, 31), (2, 12, 31, 24), (18, 23, 27, 29), (17, 28, 25, 19), (20, 19, 25, 26)])
_uv = me_cube_016.uv_layers.new(name='UVMap')
_uv.uv.foreach_set('vector', [0.521, 0.0, 0.625, 0.0, 0.625, 0.25, 0.521, 0.25, 0.521, 0.4421, 0.625, 0.4421, 0.625, 0.5, 0.521, 0.5, 0.521, 0.5, 0.625, 0.5, 0.625, 0.75, 0.521, 0.75, 0.521, 0.9454, 0.625, 0.9454, 0.625, 1.0, 0.521, 1.0, 0.3171, 0.5, 0.375, 0.5, 0.375, 0.75, 0.3171, 0.75, 0.8204, 0.5, 0.875, 0.5, 0.875, 0.75, 0.8204, 0.75, 0.3895, 0.9454, 0.521, 0.9454, 0.521, 1.0, 0.3895, 1.0, 0.3895, 0.5, 0.521, 0.5, 0.521, 0.75, 0.3895, 0.75, 0.3895, 0.4421, 0.521, 0.4421, 0.521, 0.5, 0.3895, 0.5, 0.3895, 0.0, 0.521, 0.0, 0.521, 0.25, 0.3895, 0.25, 0.375, 0.0, 0.3895, 0.0, 0.3895, 0.25, 0.375, 0.25, 0.375, 0.4421, 0.3895, 0.4421, 0.3895, 0.5, 0.375, 0.5, 0.375, 0.5, 0.3895, 0.5, 0.3895, 0.75, 0.375, 0.75, 0.375, 0.9454, 0.3895, 0.9454, 0.3895, 1.0, 0.375, 1.0, 0.375, 0.75, 0.3895, 0.75, 0.3895, 0.8079, 0.375, 0.8079, 0.375, 0.3046, 0.3895, 0.3046, 0.3895, 0.4421, 0.375, 0.4421, 0.3895, 0.75, 0.521, 0.75, 0.521, 0.8079, 0.3895, 0.8079, 0.625, 0.5, 0.6829, 0.5, 0.6829, 0.75, 0.625, 0.75, 0.1796, 0.5, 0.3171, 0.5, 0.3171, 0.75, 0.1796, 0.75, 0.521, 0.75, 0.625, 0.75, 0.625, 0.8079, 0.521, 0.8079, 0.521, 0.3046, 0.625, 0.3046, 0.625, 0.4421, 0.521, 0.4421, 0.521, 0.25, 0.625, 0.25, 0.625, 0.3046, 0.521, 0.3046, 0.125, 0.5, 0.1796, 0.5, 0.1796, 0.75, 0.125, 0.75, 0.3895, 0.25, 0.521, 0.25, 0.521, 0.3046, 0.3895, 0.3046, 0.375, 0.25, 0.3895, 0.25, 0.3895, 0.3046, 0.375, 0.3046, 0.375, 0.8079, 0.3895, 0.8079, 0.3895, 0.9454, 0.375, 0.9454, 0.6829, 0.5, 0.8204, 0.5, 0.8204, 0.75, 0.6829, 0.75, 0.521, 0.8079, 0.625, 0.8079, 0.625, 0.9454, 0.521, 0.9454])
me_cube_016.use_remesh_fix_poles = True
me_cube_016.use_remesh_preserve_attributes = False
me_cube_016.update()
me_cube_030 = bpy.data.meshes.new('Cube.030')
me_cube_030.from_pydata([(-1.0, -1.0, -1.0), (-1.0, -1.0, 1.0), (-1.0, 1.0, -1.0), (-1.0, 1.0, 1.0), (1.0, -1.0, -1.0), (1.0, -1.0, 1.0), (1.0, 1.0, -1.0), (1.0, 1.0, 1.0), (23.8, -0.9997, -1.008), (23.8, -0.9997, -0.8102), (23.8, 0.9997, -1.008), (23.8, 0.9997, -0.8102), (25.93, -0.9997, -1.008), (25.93, -0.9997, -0.8102), (25.93, 0.9997, -1.008), (25.93, 0.9997, -0.8102), (12.29, -0.9997, -1.004), (12.29, -0.9997, -0.01229), (12.29, 0.9997, -1.004), (12.29, 0.9997, -0.01229), (14.42, -0.9997, -1.004), (14.42, -0.9997, -0.01229), (14.42, 0.9997, -1.004), (14.42, 0.9997, -0.01229), (14.36, -0.9997, -1.001), (14.36, -0.9997, -0.1588), (14.36, 0.9997, -1.001), (14.36, 0.9997, -0.1588), (16.5, -0.9997, -1.001), (16.5, -0.9997, -0.1588), (16.5, 0.9997, -1.001), (16.5, 0.9997, -0.1588), (16.33, -0.9997, -1.005), (16.33, -0.9997, -0.3106), (16.33, 0.9997, -1.005), (16.33, 0.9997, -0.3106), (18.46, -0.9997, -1.005), (18.46, -0.9997, -0.3106), (18.46, 0.9997, -1.005), (18.46, 0.9997, -0.3106), (18.28, -0.9997, -1.009), (18.28, -0.9997, -0.4237), (18.28, 0.9997, -1.009), (18.28, 0.9997, -0.4237), (20.41, -0.9997, -1.009), (20.41, -0.9997, -0.4237), (20.41, 0.9997, -1.009), (20.41, 0.9997, -0.4237), (20.09, -0.9997, -1.007), (20.09, -0.9997, -0.5612), (20.09, 0.9997, -1.007), (20.09, 0.9997, -0.5612), (22.23, -0.9997, -1.007), (22.23, -0.9997, -0.5612), (22.23, 0.9997, -1.007), (22.23, 0.9997, -0.5612), (21.94, -0.9997, -1.006), (21.94, -0.9997, -0.6885), (21.94, 0.9997, -1.006), (21.94, 0.9997, -0.6885), (24.07, -0.9997, -1.006), (24.07, -0.9997, -0.6885), (24.07, 0.9997, -1.006), (24.07, 0.9997, -0.6885), (10.3, -1.0, -1.001), (10.3, -1.0, 0.1314), (10.3, 1.0, -1.001), (10.3, 1.0, 0.1314), (12.3, -1.0, -1.001), (12.3, -1.0, 0.1314), (12.3, 1.0, -1.001), (12.3, 1.0, 0.1314), (8.447, -1.0, -0.9979), (8.447, -1.0, 0.2753), (8.447, 1.0, -0.9979), (8.447, 1.0, 0.2753), (10.45, -1.0, -0.9979), (10.45, -1.0, 0.2753), (10.45, 1.0, -0.9979), (10.45, 1.0, 0.2753), (6.522, -1.0, -0.9959), (6.522, -1.0, 0.4238), (6.522, 1.0, -0.9959), (6.522, 1.0, 0.4238), (8.522, -1.0, -0.9959), (8.522, -1.0, 0.4238), (8.522, 1.0, -0.9959), (8.522, 1.0, 0.4238), (4.667, -1.0, -0.9968), (4.667, -1.0, 0.5694), (4.667, 1.0, -0.9968), (4.667, 1.0, 0.5694), (6.667, -1.0, -0.9968), (6.667, -1.0, 0.5694), (6.667, 1.0, -0.9968), (6.667, 1.0, 0.5694), (2.722, -1.0, -0.999), (2.722, -1.0, 0.725), (2.722, 1.0, -0.999), (2.722, 1.0, 0.725), (4.722, -1.0, -0.999), (4.722, -1.0, 0.725), (4.722, 1.0, -0.999), (4.722, 1.0, 0.725), (0.9361, -1.0, -1.0), (0.9361, -1.0, 0.8366), (0.9361, 1.0, -1.0), (0.9361, 1.0, 0.8366), (2.936, -1.0, -1.0), (2.936, -1.0, 0.8366), (2.936, 1.0, -1.0), (2.936, 1.0, 0.8366)], [], [(0, 1, 3, 2), (2, 3, 7, 6), (6, 7, 5, 4), (4, 5, 1, 0), (2, 6, 4, 0), (7, 3, 1, 5), (8, 9, 11, 10), (10, 11, 15, 14), (14, 15, 13, 12), (12, 13, 9, 8), (10, 14, 12, 8), (15, 11, 9, 13), (16, 17, 19, 18), (18, 19, 23, 22), (22, 23, 21, 20), (20, 21, 17, 16), (18, 22, 20, 16), (23, 19, 17, 21), (24, 25, 27, 26), (26, 27, 31, 30), (30, 31, 29, 28), (28, 29, 25, 24), (26, 30, 28, 24), (31, 27, 25, 29), (32, 33, 35, 34), (34, 35, 39, 38), (38, 39, 37, 36), (36, 37, 33, 32), (34, 38, 36, 32), (39, 35, 33, 37), (40, 41, 43, 42), (42, 43, 47, 46), (46, 47, 45, 44), (44, 45, 41, 40), (42, 46, 44, 40), (47, 43, 41, 45), (48, 49, 51, 50), (50, 51, 55, 54), (54, 55, 53, 52), (52, 53, 49, 48), (50, 54, 52, 48), (55, 51, 49, 53), (56, 57, 59, 58), (58, 59, 63, 62), (62, 63, 61, 60), (60, 61, 57, 56), (58, 62, 60, 56), (63, 59, 57, 61), (64, 65, 67, 66), (66, 67, 71, 70), (70, 71, 69, 68), (68, 69, 65, 64), (66, 70, 68, 64), (71, 67, 65, 69), (72, 73, 75, 74), (74, 75, 79, 78), (78, 79, 77, 76), (76, 77, 73, 72), (74, 78, 76, 72), (79, 75, 73, 77), (80, 81, 83, 82), (82, 83, 87, 86), (86, 87, 85, 84), (84, 85, 81, 80), (82, 86, 84, 80), (87, 83, 81, 85), (88, 89, 91, 90), (90, 91, 95, 94), (94, 95, 93, 92), (92, 93, 89, 88), (90, 94, 92, 88), (95, 91, 89, 93), (96, 97, 99, 98), (98, 99, 103, 102), (102, 103, 101, 100), (100, 101, 97, 96), (98, 102, 100, 96), (103, 99, 97, 101), (104, 105, 107, 106), (106, 107, 111, 110), (110, 111, 109, 108), (108, 109, 105, 104), (106, 110, 108, 104), (111, 107, 105, 109)])
_uv = me_cube_030.uv_layers.new(name='UVMap')
_uv.uv.foreach_set('vector', [0.375, 0.0, 0.625, 0.0, 0.625, 0.25, 0.375, 0.25, 0.375, 0.25, 0.625, 0.25, 0.625, 0.5, 0.375, 0.5, 0.375, 0.5, 0.625, 0.5, 0.625, 0.75, 0.375, 0.75, 0.375, 0.75, 0.625, 0.75, 0.625, 1.0, 0.375, 1.0, 0.125, 0.5, 0.375, 0.5, 0.375, 0.75, 0.125, 0.75, 0.625, 0.5, 0.875, 0.5, 0.875, 0.75, 0.625, 0.75, 0.375, 0.0, 0.625, 0.0, 0.625, 0.25, 0.375, 0.25, 0.375, 0.25, 0.625, 0.25, 0.625, 0.5, 0.375, 0.5, 0.375, 0.5, 0.625, 0.5, 0.625, 0.75, 0.375, 0.75, 0.375, 0.75, 0.625, 0.75, 0.625, 1.0, 0.375, 1.0, 0.125, 0.5, 0.375, 0.5, 0.375, 0.75, 0.125, 0.75, 0.625, 0.5, 0.875, 0.5, 0.875, 0.75, 0.625, 0.75, 0.375, 0.0, 0.625, 0.0, 0.625, 0.25, 0.375, 0.25, 0.375, 0.25, 0.625, 0.25, 0.625, 0.5, 0.375, 0.5, 0.375, 0.5, 0.625, 0.5, 0.625, 0.75, 0.375, 0.75, 0.375, 0.75, 0.625, 0.75, 0.625, 1.0, 0.375, 1.0, 0.125, 0.5, 0.375, 0.5, 0.375, 0.75, 0.125, 0.75, 0.625, 0.5, 0.875, 0.5, 0.875, 0.75, 0.625, 0.75, 0.375, 0.0, 0.625, 0.0, 0.625, 0.25, 0.375, 0.25, 0.375, 0.25, 0.625, 0.25, 0.625, 0.5, 0.375, 0.5, 0.375, 0.5, 0.625, 0.5, 0.625, 0.75, 0.375, 0.75, 0.375, 0.75, 0.625, 0.75, 0.625, 1.0, 0.375, 1.0, 0.125, 0.5, 0.375, 0.5, 0.375, 0.75, 0.125, 0.75, 0.625, 0.5, 0.875, 0.5, 0.875, 0.75, 0.625, 0.75, 0.375, 0.0, 0.625, 0.0, 0.625, 0.25, 0.375, 0.25, 0.375, 0.25, 0.625, 0.25, 0.625, 0.5, 0.375, 0.5, 0.375, 0.5, 0.625, 0.5, 0.625, 0.75, 0.375, 0.75, 0.375, 0.75, 0.625, 0.75, 0.625, 1.0, 0.375, 1.0, 0.125, 0.5, 0.375, 0.5, 0.375, 0.75, 0.125, 0.75, 0.625, 0.5, 0.875, 0.5, 0.875, 0.75, 0.625, 0.75, 0.375, 0.0, 0.625, 0.0, 0.625, 0.25, 0.375, 0.25, 0.375, 0.25, 0.625, 0.25, 0.625, 0.5, 0.375, 0.5, 0.375, 0.5, 0.625, 0.5, 0.625, 0.75, 0.375, 0.75, 0.375, 0.75, 0.625, 0.75, 0.625, 1.0, 0.375, 1.0, 0.125, 0.5, 0.375, 0.5, 0.375, 0.75, 0.125, 0.75, 0.625, 0.5, 0.875, 0.5, 0.875, 0.75, 0.625, 0.75, 0.375, 0.0, 0.625, 0.0, 0.625, 0.25, 0.375, 0.25, 0.375, 0.25, 0.625, 0.25, 0.625, 0.5, 0.375, 0.5, 0.375, 0.5, 0.625, 0.5, 0.625, 0.75, 0.375, 0.75, 0.375, 0.75, 0.625, 0.75, 0.625, 1.0, 0.375, 1.0, 0.125, 0.5, 0.375, 0.5, 0.375, 0.75, 0.125, 0.75, 0.625, 0.5, 0.875, 0.5, 0.875, 0.75, 0.625, 0.75, 0.375, 0.0, 0.625, 0.0, 0.625, 0.25, 0.375, 0.25, 0.375, 0.25, 0.625, 0.25, 0.625, 0.5, 0.375, 0.5, 0.375, 0.5, 0.625, 0.5, 0.625, 0.75, 0.375, 0.75, 0.375, 0.75, 0.625, 0.75, 0.625, 1.0, 0.375, 1.0, 0.125, 0.5, 0.375, 0.5, 0.375, 0.75, 0.125, 0.75, 0.625, 0.5, 0.875, 0.5, 0.875, 0.75, 0.625, 0.75, 0.375, 0.0, 0.625, 0.0, 0.625, 0.25, 0.375, 0.25, 0.375, 0.25, 0.625, 0.25, 0.625, 0.5, 0.375, 0.5, 0.375, 0.5, 0.625, 0.5, 0.625, 0.75, 0.375, 0.75, 0.375, 0.75, 0.625, 0.75, 0.625, 1.0, 0.375, 1.0, 0.125, 0.5, 0.375, 0.5, 0.375, 0.75, 0.125, 0.75, 0.625, 0.5, 0.875, 0.5, 0.875, 0.75, 0.625, 0.75, 0.375, 0.0, 0.625, 0.0, 0.625, 0.25, 0.375, 0.25, 0.375, 0.25, 0.625, 0.25, 0.625, 0.5, 0.375, 0.5, 0.375, 0.5, 0.625, 0.5, 0.625, 0.75, 0.375, 0.75, 0.375, 0.75, 0.625, 0.75, 0.625, 1.0, 0.375, 1.0, 0.125, 0.5, 0.375, 0.5, 0.375, 0.75, 0.125, 0.75, 0.625, 0.5, 0.875, 0.5, 0.875, 0.75, 0.625, 0.75, 0.375, 0.0, 0.625, 0.0, 0.625, 0.25, 0.375, 0.25, 0.375, 0.25, 0.625, 0.25, 0.625, 0.5, 0.375, 0.5, 0.375, 0.5, 0.625, 0.5, 0.625, 0.75, 0.375, 0.75, 0.375, 0.75, 0.625, 0.75, 0.625, 1.0, 0.375, 1.0, 0.125, 0.5, 0.375, 0.5, 0.375, 0.75, 0.125, 0.75, 0.625, 0.5, 0.875, 0.5, 0.875, 0.75, 0.625, 0.75, 0.375, 0.0, 0.625, 0.0, 0.625, 0.25, 0.375, 0.25, 0.375, 0.25, 0.625, 0.25, 0.625, 0.5, 0.375, 0.5, 0.375, 0.5, 0.625, 0.5, 0.625, 0.75, 0.375, 0.75, 0.375, 0.75, 0.625, 0.75, 0.625, 1.0, 0.375, 1.0, 0.125, 0.5, 0.375, 0.5, 0.375, 0.75, 0.125, 0.75, 0.625, 0.5, 0.875, 0.5, 0.875, 0.75, 0.625, 0.75, 0.375, 0.0, 0.625, 0.0, 0.625, 0.25, 0.375, 0.25, 0.375, 0.25, 0.625, 0.25, 0.625, 0.5, 0.375, 0.5, 0.375, 0.5, 0.625, 0.5, 0.625, 0.75, 0.375, 0.75, 0.375, 0.75, 0.625, 0.75, 0.625, 1.0, 0.375, 1.0, 0.125, 0.5, 0.375, 0.5, 0.375, 0.75, 0.125, 0.75, 0.625, 0.5, 0.875, 0.5, 0.875, 0.75, 0.625, 0.75, 0.375, 0.0, 0.625, 0.0, 0.625, 0.25, 0.375, 0.25, 0.375, 0.25, 0.625, 0.25, 0.625, 0.5, 0.375, 0.5, 0.375, 0.5, 0.625, 0.5, 0.625, 0.75, 0.375, 0.75, 0.375, 0.75, 0.625, 0.75, 0.625, 1.0, 0.375, 1.0, 0.125, 0.5, 0.375, 0.5, 0.375, 0.75, 0.125, 0.75, 0.625, 0.5, 0.875, 0.5, 0.875, 0.75, 0.625, 0.75])
me_cube_030.use_remesh_fix_poles = True
me_cube_030.use_remesh_preserve_attributes = False
me_cube_030.update()
me_cube_031 = bpy.data.meshes.new('Cube.031')
me_cube_031.from_pydata([(-1.0, -1.0, -1.0), (-1.0, -1.0, 1.0), (-1.0, 1.0, -1.0), (-1.0, 1.0, 1.0), (1.0, -1.0, -1.0), (1.0, -1.0, 1.0), (1.0, 1.0, -1.0), (1.0, 1.0, 1.0)], [], [(0, 1, 3, 2), (2, 3, 7, 6), (6, 7, 5, 4), (4, 5, 1, 0), (2, 6, 4, 0), (7, 3, 1, 5)])
_uv = me_cube_031.uv_layers.new(name='UVMap')
_uv.uv.foreach_set('vector', [0.375, 0.0, 0.625, 0.0, 0.625, 0.25, 0.375, 0.25, 0.375, 0.25, 0.625, 0.25, 0.625, 0.5, 0.375, 0.5, 0.375, 0.5, 0.625, 0.5, 0.625, 0.75, 0.375, 0.75, 0.375, 0.75, 0.625, 0.75, 0.625, 1.0, 0.375, 1.0, 0.125, 0.5, 0.375, 0.5, 0.375, 0.75, 0.125, 0.75, 0.625, 0.5, 0.875, 0.5, 0.875, 0.75, 0.625, 0.75])
me_cube_031.use_remesh_fix_poles = True
me_cube_031.use_remesh_preserve_attributes = False
me_cube_031.update()
me_cube_032 = bpy.data.meshes.new('Cube.032')
me_cube_032.from_pydata([(-1.0, -1.0, -1.0), (-1.0, -1.0, 1.0), (-1.0, 1.0, -1.0), (-1.0, 1.0, 1.0), (1.0, -1.0, -1.0), (1.0, -1.0, 1.0), (1.0, 1.0, -1.0), (1.0, 1.0, 1.0)], [], [(0, 1, 3, 2), (2, 3, 7, 6), (6, 7, 5, 4), (4, 5, 1, 0), (2, 6, 4, 0), (7, 3, 1, 5)])
_uv = me_cube_032.uv_layers.new(name='UVMap')
_uv.uv.foreach_set('vector', [0.375, 0.0, 0.625, 0.0, 0.625, 0.25, 0.375, 0.25, 0.375, 0.25, 0.625, 0.25, 0.625, 0.5, 0.375, 0.5, 0.375, 0.5, 0.625, 0.5, 0.625, 0.75, 0.375, 0.75, 0.375, 0.75, 0.625, 0.75, 0.625, 1.0, 0.375, 1.0, 0.125, 0.5, 0.375, 0.5, 0.375, 0.75, 0.125, 0.75, 0.625, 0.5, 0.875, 0.5, 0.875, 0.75, 0.625, 0.75])
me_cube_032.use_remesh_fix_poles = True
me_cube_032.use_remesh_preserve_attributes = False
me_cube_032.update()
me_cube_033 = bpy.data.meshes.new('Cube.033')
me_cube_033.from_pydata([(-1.0, -1.0, -1.0), (-1.0, -1.0, 1.0), (-1.0, 1.0, -1.0), (-1.0, 1.0, 1.0), (1.0, -1.0, -1.0), (1.0, -1.0, 1.0), (1.0, 1.0, -1.0), (1.0, 1.0, 1.0)], [], [(0, 1, 3, 2), (2, 3, 7, 6), (6, 7, 5, 4), (4, 5, 1, 0), (2, 6, 4, 0), (7, 3, 1, 5)])
_uv = me_cube_033.uv_layers.new(name='UVMap')
_uv.uv.foreach_set('vector', [0.375, 0.0, 0.625, 0.0, 0.625, 0.25, 0.375, 0.25, 0.375, 0.25, 0.625, 0.25, 0.625, 0.5, 0.375, 0.5, 0.375, 0.5, 0.625, 0.5, 0.625, 0.75, 0.375, 0.75, 0.375, 0.75, 0.625, 0.75, 0.625, 1.0, 0.375, 1.0, 0.125, 0.5, 0.375, 0.5, 0.375, 0.75, 0.125, 0.75, 0.625, 0.5, 0.875, 0.5, 0.875, 0.75, 0.625, 0.75])
me_cube_033.use_remesh_fix_poles = True
me_cube_033.use_remesh_preserve_attributes = False
me_cube_033.update()
me_cube_034 = bpy.data.meshes.new('Cube.034')
me_cube_034.from_pydata([(-1.0, -1.0, -1.0), (-1.0, -1.0, 1.0), (-1.0, 1.0, -1.0), (-1.0, 1.0, 1.0), (1.0, -1.0, -1.0), (1.0, -1.0, 1.0), (1.0, 1.0, -1.0), (1.0, 1.0, 1.0)], [], [(0, 1, 3, 2), (2, 3, 7, 6), (6, 7, 5, 4), (4, 5, 1, 0), (2, 6, 4, 0), (7, 3, 1, 5)])
_uv = me_cube_034.uv_layers.new(name='UVMap')
_uv.uv.foreach_set('vector', [0.375, 0.0, 0.625, 0.0, 0.625, 0.25, 0.375, 0.25, 0.375, 0.25, 0.625, 0.25, 0.625, 0.5, 0.375, 0.5, 0.375, 0.5, 0.625, 0.5, 0.625, 0.75, 0.375, 0.75, 0.375, 0.75, 0.625, 0.75, 0.625, 1.0, 0.375, 1.0, 0.125, 0.5, 0.375, 0.5, 0.375, 0.75, 0.125, 0.75, 0.625, 0.5, 0.875, 0.5, 0.875, 0.75, 0.625, 0.75])
me_cube_034.use_remesh_fix_poles = True
me_cube_034.use_remesh_preserve_attributes = False
me_cube_034.update()
me_cube_035 = bpy.data.meshes.new('Cube.035')
me_cube_035.from_pydata([(-1.0, -1.0, -1.0), (-1.0, -1.0, 1.0), (-1.0, 1.0, -1.0), (-1.0, 1.0, 1.0), (1.0, -1.0, -1.0), (1.0, -1.0, 1.0), (1.0, 1.0, -1.0), (1.0, 1.0, 1.0)], [], [(0, 1, 3, 2), (2, 3, 7, 6), (6, 7, 5, 4), (4, 5, 1, 0), (2, 6, 4, 0), (7, 3, 1, 5)])
_uv = me_cube_035.uv_layers.new(name='UVMap')
_uv.uv.foreach_set('vector', [0.375, 0.0, 0.625, 0.0, 0.625, 0.25, 0.375, 0.25, 0.375, 0.25, 0.625, 0.25, 0.625, 0.5, 0.375, 0.5, 0.375, 0.5, 0.625, 0.5, 0.625, 0.75, 0.375, 0.75, 0.375, 0.75, 0.625, 0.75, 0.625, 1.0, 0.375, 1.0, 0.125, 0.5, 0.375, 0.5, 0.375, 0.75, 0.125, 0.75, 0.625, 0.5, 0.875, 0.5, 0.875, 0.75, 0.625, 0.75])
me_cube_035.use_remesh_fix_poles = True
me_cube_035.use_remesh_preserve_attributes = False
me_cube_035.update()
me_cube_036 = bpy.data.meshes.new('Cube.036')
me_cube_036.from_pydata([(-1.0, -1.0, -1.0), (-1.0, -1.0, 1.0), (-1.0, 1.0, -1.0), (-1.0, 1.0, 1.0), (1.0, -1.0, -1.0), (1.0, -1.0, 1.0), (1.0, 1.0, -1.0), (1.0, 1.0, 1.0)], [], [(0, 1, 3, 2), (2, 3, 7, 6), (6, 7, 5, 4), (4, 5, 1, 0), (2, 6, 4, 0), (7, 3, 1, 5)])
_uv = me_cube_036.uv_layers.new(name='UVMap')
_uv.uv.foreach_set('vector', [0.375, 0.0, 0.625, 0.0, 0.625, 0.25, 0.375, 0.25, 0.375, 0.25, 0.625, 0.25, 0.625, 0.5, 0.375, 0.5, 0.375, 0.5, 0.625, 0.5, 0.625, 0.75, 0.375, 0.75, 0.375, 0.75, 0.625, 0.75, 0.625, 1.0, 0.375, 1.0, 0.125, 0.5, 0.375, 0.5, 0.375, 0.75, 0.125, 0.75, 0.625, 0.5, 0.875, 0.5, 0.875, 0.75, 0.625, 0.75])
me_cube_036.use_remesh_fix_poles = True
me_cube_036.use_remesh_preserve_attributes = False
me_cube_036.update()
me_cube_037 = bpy.data.meshes.new('Cube.037')
me_cube_037.from_pydata([(-1.0, -1.0, -1.0), (-1.0, -1.0, 1.0), (-1.0, 1.0, -1.0), (-1.0, 1.0, 1.0), (1.0, -1.0, -1.0), (1.0, -1.0, 1.0), (1.0, 1.0, -1.0), (1.0, 1.0, 1.0)], [], [(0, 1, 3, 2), (2, 3, 7, 6), (6, 7, 5, 4), (4, 5, 1, 0), (2, 6, 4, 0), (7, 3, 1, 5)])
_uv = me_cube_037.uv_layers.new(name='UVMap')
_uv.uv.foreach_set('vector', [0.375, 0.0, 0.625, 0.0, 0.625, 0.25, 0.375, 0.25, 0.375, 0.25, 0.625, 0.25, 0.625, 0.5, 0.375, 0.5, 0.375, 0.5, 0.625, 0.5, 0.625, 0.75, 0.375, 0.75, 0.375, 0.75, 0.625, 0.75, 0.625, 1.0, 0.375, 1.0, 0.125, 0.5, 0.375, 0.5, 0.375, 0.75, 0.125, 0.75, 0.625, 0.5, 0.875, 0.5, 0.875, 0.75, 0.625, 0.75])
me_cube_037.use_remesh_fix_poles = True
me_cube_037.use_remesh_preserve_attributes = False
me_cube_037.update()
me_cube_038 = bpy.data.meshes.new('Cube.038')
me_cube_038.from_pydata([(-1.0, -1.0, -1.0), (-1.0, -1.0, 1.0), (-1.0, 1.0, -1.0), (-1.0, 1.0, 1.0), (1.0, -1.0, -1.0), (1.0, -1.0, 1.0), (1.0, 1.0, -1.0), (1.0, 1.0, 1.0), (23.8, -0.9997, -1.008), (23.8, -0.9997, -0.8102), (23.8, 0.9997, -1.008), (23.8, 0.9997, -0.8102), (25.93, -0.9997, -1.008), (25.93, -0.9997, -0.8102), (25.93, 0.9997, -1.008), (25.93, 0.9997, -0.8102), (12.29, -0.9997, -1.004), (12.29, -0.9997, -0.01229), (12.29, 0.9997, -1.004), (12.29, 0.9997, -0.01229), (14.42, -0.9997, -1.004), (14.42, -0.9997, -0.01229), (14.42, 0.9997, -1.004), (14.42, 0.9997, -0.01229), (14.36, -0.9997, -1.001), (14.36, -0.9997, -0.1588), (14.36, 0.9997, -1.001), (14.36, 0.9997, -0.1588), (16.5, -0.9997, -1.001), (16.5, -0.9997, -0.1588), (16.5, 0.9997, -1.001), (16.5, 0.9997, -0.1588), (16.33, -0.9997, -1.005), (16.33, -0.9997, -0.3106), (16.33, 0.9997, -1.005), (16.33, 0.9997, -0.3106), (18.46, -0.9997, -1.005), (18.46, -0.9997, -0.3106), (18.46, 0.9997, -1.005), (18.46, 0.9997, -0.3106), (18.28, -0.9997, -1.009), (18.28, -0.9997, -0.4237), (18.28, 0.9997, -1.009), (18.28, 0.9997, -0.4237), (20.41, -0.9997, -1.009), (20.41, -0.9997, -0.4237), (20.41, 0.9997, -1.009), (20.41, 0.9997, -0.4237), (20.09, -0.9997, -1.007), (20.09, -0.9997, -0.5612), (20.09, 0.9997, -1.007), (20.09, 0.9997, -0.5612), (22.23, -0.9997, -1.007), (22.23, -0.9997, -0.5612), (22.23, 0.9997, -1.007), (22.23, 0.9997, -0.5612), (21.94, -0.9997, -1.006), (21.94, -0.9997, -0.6885), (21.94, 0.9997, -1.006), (21.94, 0.9997, -0.6885), (24.07, -0.9997, -1.006), (24.07, -0.9997, -0.6885), (24.07, 0.9997, -1.006), (24.07, 0.9997, -0.6885), (10.3, -1.0, -1.001), (10.3, -1.0, 0.1314), (10.3, 1.0, -1.001), (10.3, 1.0, 0.1314), (12.3, -1.0, -1.001), (12.3, -1.0, 0.1314), (12.3, 1.0, -1.001), (12.3, 1.0, 0.1314), (8.447, -1.0, -0.9979), (8.447, -1.0, 0.2753), (8.447, 1.0, -0.9979), (8.447, 1.0, 0.2753), (10.45, -1.0, -0.9979), (10.45, -1.0, 0.2753), (10.45, 1.0, -0.9979), (10.45, 1.0, 0.2753), (6.522, -1.0, -0.9959), (6.522, -1.0, 0.4238), (6.522, 1.0, -0.9959), (6.522, 1.0, 0.4238), (8.522, -1.0, -0.9959), (8.522, -1.0, 0.4238), (8.522, 1.0, -0.9959), (8.522, 1.0, 0.4238), (4.667, -1.0, -0.9968), (4.667, -1.0, 0.5694), (4.667, 1.0, -0.9968), (4.667, 1.0, 0.5694), (6.667, -1.0, -0.9968), (6.667, -1.0, 0.5694), (6.667, 1.0, -0.9968), (6.667, 1.0, 0.5694), (2.722, -1.0, -0.999), (2.722, -1.0, 0.725), (2.722, 1.0, -0.999), (2.722, 1.0, 0.725), (4.722, -1.0, -0.999), (4.722, -1.0, 0.725), (4.722, 1.0, -0.999), (4.722, 1.0, 0.725), (0.9361, -1.0, -1.0), (0.9361, -1.0, 0.8366), (0.9361, 1.0, -1.0), (0.9361, 1.0, 0.8366), (2.936, -1.0, -1.0), (2.936, -1.0, 0.8366), (2.936, 1.0, -1.0), (2.936, 1.0, 0.8366)], [], [(0, 1, 3, 2), (2, 3, 7, 6), (6, 7, 5, 4), (4, 5, 1, 0), (2, 6, 4, 0), (7, 3, 1, 5), (8, 9, 11, 10), (10, 11, 15, 14), (14, 15, 13, 12), (12, 13, 9, 8), (10, 14, 12, 8), (15, 11, 9, 13), (16, 17, 19, 18), (18, 19, 23, 22), (22, 23, 21, 20), (20, 21, 17, 16), (18, 22, 20, 16), (23, 19, 17, 21), (24, 25, 27, 26), (26, 27, 31, 30), (30, 31, 29, 28), (28, 29, 25, 24), (26, 30, 28, 24), (31, 27, 25, 29), (32, 33, 35, 34), (34, 35, 39, 38), (38, 39, 37, 36), (36, 37, 33, 32), (34, 38, 36, 32), (39, 35, 33, 37), (40, 41, 43, 42), (42, 43, 47, 46), (46, 47, 45, 44), (44, 45, 41, 40), (42, 46, 44, 40), (47, 43, 41, 45), (48, 49, 51, 50), (50, 51, 55, 54), (54, 55, 53, 52), (52, 53, 49, 48), (50, 54, 52, 48), (55, 51, 49, 53), (56, 57, 59, 58), (58, 59, 63, 62), (62, 63, 61, 60), (60, 61, 57, 56), (58, 62, 60, 56), (63, 59, 57, 61), (64, 65, 67, 66), (66, 67, 71, 70), (70, 71, 69, 68), (68, 69, 65, 64), (66, 70, 68, 64), (71, 67, 65, 69), (72, 73, 75, 74), (74, 75, 79, 78), (78, 79, 77, 76), (76, 77, 73, 72), (74, 78, 76, 72), (79, 75, 73, 77), (80, 81, 83, 82), (82, 83, 87, 86), (86, 87, 85, 84), (84, 85, 81, 80), (82, 86, 84, 80), (87, 83, 81, 85), (88, 89, 91, 90), (90, 91, 95, 94), (94, 95, 93, 92), (92, 93, 89, 88), (90, 94, 92, 88), (95, 91, 89, 93), (96, 97, 99, 98), (98, 99, 103, 102), (102, 103, 101, 100), (100, 101, 97, 96), (98, 102, 100, 96), (103, 99, 97, 101), (104, 105, 107, 106), (106, 107, 111, 110), (110, 111, 109, 108), (108, 109, 105, 104), (106, 110, 108, 104), (111, 107, 105, 109)])
_uv = me_cube_038.uv_layers.new(name='UVMap')
_uv.uv.foreach_set('vector', [0.375, 0.0, 0.625, 0.0, 0.625, 0.25, 0.375, 0.25, 0.375, 0.25, 0.625, 0.25, 0.625, 0.5, 0.375, 0.5, 0.375, 0.5, 0.625, 0.5, 0.625, 0.75, 0.375, 0.75, 0.375, 0.75, 0.625, 0.75, 0.625, 1.0, 0.375, 1.0, 0.125, 0.5, 0.375, 0.5, 0.375, 0.75, 0.125, 0.75, 0.625, 0.5, 0.875, 0.5, 0.875, 0.75, 0.625, 0.75, 0.375, 0.0, 0.625, 0.0, 0.625, 0.25, 0.375, 0.25, 0.375, 0.25, 0.625, 0.25, 0.625, 0.5, 0.375, 0.5, 0.375, 0.5, 0.625, 0.5, 0.625, 0.75, 0.375, 0.75, 0.375, 0.75, 0.625, 0.75, 0.625, 1.0, 0.375, 1.0, 0.125, 0.5, 0.375, 0.5, 0.375, 0.75, 0.125, 0.75, 0.625, 0.5, 0.875, 0.5, 0.875, 0.75, 0.625, 0.75, 0.375, 0.0, 0.625, 0.0, 0.625, 0.25, 0.375, 0.25, 0.375, 0.25, 0.625, 0.25, 0.625, 0.5, 0.375, 0.5, 0.375, 0.5, 0.625, 0.5, 0.625, 0.75, 0.375, 0.75, 0.375, 0.75, 0.625, 0.75, 0.625, 1.0, 0.375, 1.0, 0.125, 0.5, 0.375, 0.5, 0.375, 0.75, 0.125, 0.75, 0.625, 0.5, 0.875, 0.5, 0.875, 0.75, 0.625, 0.75, 0.375, 0.0, 0.625, 0.0, 0.625, 0.25, 0.375, 0.25, 0.375, 0.25, 0.625, 0.25, 0.625, 0.5, 0.375, 0.5, 0.375, 0.5, 0.625, 0.5, 0.625, 0.75, 0.375, 0.75, 0.375, 0.75, 0.625, 0.75, 0.625, 1.0, 0.375, 1.0, 0.125, 0.5, 0.375, 0.5, 0.375, 0.75, 0.125, 0.75, 0.625, 0.5, 0.875, 0.5, 0.875, 0.75, 0.625, 0.75, 0.375, 0.0, 0.625, 0.0, 0.625, 0.25, 0.375, 0.25, 0.375, 0.25, 0.625, 0.25, 0.625, 0.5, 0.375, 0.5, 0.375, 0.5, 0.625, 0.5, 0.625, 0.75, 0.375, 0.75, 0.375, 0.75, 0.625, 0.75, 0.625, 1.0, 0.375, 1.0, 0.125, 0.5, 0.375, 0.5, 0.375, 0.75, 0.125, 0.75, 0.625, 0.5, 0.875, 0.5, 0.875, 0.75, 0.625, 0.75, 0.375, 0.0, 0.625, 0.0, 0.625, 0.25, 0.375, 0.25, 0.375, 0.25, 0.625, 0.25, 0.625, 0.5, 0.375, 0.5, 0.375, 0.5, 0.625, 0.5, 0.625, 0.75, 0.375, 0.75, 0.375, 0.75, 0.625, 0.75, 0.625, 1.0, 0.375, 1.0, 0.125, 0.5, 0.375, 0.5, 0.375, 0.75, 0.125, 0.75, 0.625, 0.5, 0.875, 0.5, 0.875, 0.75, 0.625, 0.75, 0.375, 0.0, 0.625, 0.0, 0.625, 0.25, 0.375, 0.25, 0.375, 0.25, 0.625, 0.25, 0.625, 0.5, 0.375, 0.5, 0.375, 0.5, 0.625, 0.5, 0.625, 0.75, 0.375, 0.75, 0.375, 0.75, 0.625, 0.75, 0.625, 1.0, 0.375, 1.0, 0.125, 0.5, 0.375, 0.5, 0.375, 0.75, 0.125, 0.75, 0.625, 0.5, 0.875, 0.5, 0.875, 0.75, 0.625, 0.75, 0.375, 0.0, 0.625, 0.0, 0.625, 0.25, 0.375, 0.25, 0.375, 0.25, 0.625, 0.25, 0.625, 0.5, 0.375, 0.5, 0.375, 0.5, 0.625, 0.5, 0.625, 0.75, 0.375, 0.75, 0.375, 0.75, 0.625, 0.75, 0.625, 1.0, 0.375, 1.0, 0.125, 0.5, 0.375, 0.5, 0.375, 0.75, 0.125, 0.75, 0.625, 0.5, 0.875, 0.5, 0.875, 0.75, 0.625, 0.75, 0.375, 0.0, 0.625, 0.0, 0.625, 0.25, 0.375, 0.25, 0.375, 0.25, 0.625, 0.25, 0.625, 0.5, 0.375, 0.5, 0.375, 0.5, 0.625, 0.5, 0.625, 0.75, 0.375, 0.75, 0.375, 0.75, 0.625, 0.75, 0.625, 1.0, 0.375, 1.0, 0.125, 0.5, 0.375, 0.5, 0.375, 0.75, 0.125, 0.75, 0.625, 0.5, 0.875, 0.5, 0.875, 0.75, 0.625, 0.75, 0.375, 0.0, 0.625, 0.0, 0.625, 0.25, 0.375, 0.25, 0.375, 0.25, 0.625, 0.25, 0.625, 0.5, 0.375, 0.5, 0.375, 0.5, 0.625, 0.5, 0.625, 0.75, 0.375, 0.75, 0.375, 0.75, 0.625, 0.75, 0.625, 1.0, 0.375, 1.0, 0.125, 0.5, 0.375, 0.5, 0.375, 0.75, 0.125, 0.75, 0.625, 0.5, 0.875, 0.5, 0.875, 0.75, 0.625, 0.75, 0.375, 0.0, 0.625, 0.0, 0.625, 0.25, 0.375, 0.25, 0.375, 0.25, 0.625, 0.25, 0.625, 0.5, 0.375, 0.5, 0.375, 0.5, 0.625, 0.5, 0.625, 0.75, 0.375, 0.75, 0.375, 0.75, 0.625, 0.75, 0.625, 1.0, 0.375, 1.0, 0.125, 0.5, 0.375, 0.5, 0.375, 0.75, 0.125, 0.75, 0.625, 0.5, 0.875, 0.5, 0.875, 0.75, 0.625, 0.75, 0.375, 0.0, 0.625, 0.0, 0.625, 0.25, 0.375, 0.25, 0.375, 0.25, 0.625, 0.25, 0.625, 0.5, 0.375, 0.5, 0.375, 0.5, 0.625, 0.5, 0.625, 0.75, 0.375, 0.75, 0.375, 0.75, 0.625, 0.75, 0.625, 1.0, 0.375, 1.0, 0.125, 0.5, 0.375, 0.5, 0.375, 0.75, 0.125, 0.75, 0.625, 0.5, 0.875, 0.5, 0.875, 0.75, 0.625, 0.75, 0.375, 0.0, 0.625, 0.0, 0.625, 0.25, 0.375, 0.25, 0.375, 0.25, 0.625, 0.25, 0.625, 0.5, 0.375, 0.5, 0.375, 0.5, 0.625, 0.5, 0.625, 0.75, 0.375, 0.75, 0.375, 0.75, 0.625, 0.75, 0.625, 1.0, 0.375, 1.0, 0.125, 0.5, 0.375, 0.5, 0.375, 0.75, 0.125, 0.75, 0.625, 0.5, 0.875, 0.5, 0.875, 0.75, 0.625, 0.75, 0.375, 0.0, 0.625, 0.0, 0.625, 0.25, 0.375, 0.25, 0.375, 0.25, 0.625, 0.25, 0.625, 0.5, 0.375, 0.5, 0.375, 0.5, 0.625, 0.5, 0.625, 0.75, 0.375, 0.75, 0.375, 0.75, 0.625, 0.75, 0.625, 1.0, 0.375, 1.0, 0.125, 0.5, 0.375, 0.5, 0.375, 0.75, 0.125, 0.75, 0.625, 0.5, 0.875, 0.5, 0.875, 0.75, 0.625, 0.75])
me_cube_038.use_remesh_fix_poles = True
me_cube_038.use_remesh_preserve_attributes = False
me_cube_038.update()
me_cube_039 = bpy.data.meshes.new('Cube.039')
me_cube_039.from_pydata([(-1.0, -1.0, -1.0), (-1.0, -1.0, 1.0), (-1.0, 1.0, -1.0), (-1.0, 1.0, 1.0), (1.0, -1.0, -1.0), (1.0, -1.0, 1.0), (1.0, 1.0, -1.0), (1.0, 1.0, 1.0), (-0.2732, 1.0, -1.0), (-0.2732, 1.0, 1.0), (-0.2732, -1.0, -1.0), (-0.2732, -1.0, 1.0), (-1.0, -1.0, 0.06475), (-1.0, 1.0, 0.06475), (1.0, 1.0, 0.06475), (1.0, -1.0, 0.06475), (-0.2732, -1.0, 0.06475), (-0.2732, 1.0, 0.06475), (-0.5925, 1.0, -1.0), (-0.5925, -1.0, 1.0), (-0.5925, 1.0, 1.0), (-0.5925, -1.0, -1.0), (-0.5925, 1.0, 0.06475), (-0.5925, -1.0, 0.06475), (-1.0, 1.0, -1.0), (1.0, 1.0, -1.0), (1.0, -1.0, -1.0), (-0.2732, -1.0, -1.0), (-0.2732, 1.0, -1.0), (-1.0, -1.0, -1.0), (-0.5925, -1.0, -1.0), (-0.5925, 1.0, -1.0)], [], [(12, 1, 3, 13), (17, 9, 7, 14), (14, 7, 5, 15), (23, 19, 1, 12), (8, 6, 4, 10), (20, 3, 1, 19), (7, 9, 11, 5), (18, 8, 10, 21), (15, 5, 11, 16), (22, 20, 9, 17), (26, 15, 16, 27), (30, 23, 12, 29), (25, 14, 15, 26), (28, 17, 14, 25), (29, 12, 13, 24), (24, 13, 22, 31), (13, 3, 20, 22), (2, 18, 21, 0), (9, 20, 19, 11), (16, 11, 19, 23), (2, 24, 31, 18), (10, 27, 30, 21), (0, 29, 24, 2), (8, 28, 25, 6), (6, 25, 26, 4), (21, 30, 29, 0), (4, 26, 27, 10), (18, 31, 28, 8)])
_uv = me_cube_039.uv_layers.new(name='UVMap')
_uv.uv.foreach_set('vector', [0.5081, 0.0, 0.625, 0.0, 0.625, 0.25, 0.5081, 0.25, 0.5081, 0.3409, 0.625, 0.3409, 0.625, 0.5, 0.5081, 0.5, 0.5081, 0.5, 0.625, 0.5, 0.625, 0.75, 0.5081, 0.75, 0.5081, 0.9491, 0.625, 0.9491, 0.625, 1.0, 0.5081, 1.0, 0.2159, 0.5, 0.375, 0.5, 0.375, 0.75, 0.2159, 0.75, 0.8241, 0.5, 0.875, 0.5, 0.875, 0.75, 0.8241, 0.75, 0.625, 0.5, 0.7841, 0.5, 0.7841, 0.75, 0.625, 0.75, 0.1759, 0.5, 0.2159, 0.5, 0.2159, 0.75, 0.1759, 0.75, 0.5081, 0.75, 0.625, 0.75, 0.625, 0.9091, 0.5081, 0.9091, 0.5081, 0.3009, 0.625, 0.3009, 0.625, 0.3409, 0.5081, 0.3409, 0.375, 0.75, 0.5081, 0.75, 0.5081, 0.9091, 0.375, 0.9091, 0.375, 0.9491, 0.5081, 0.9491, 0.5081, 1.0, 0.375, 1.0, 0.375, 0.5, 0.5081, 0.5, 0.5081, 0.75, 0.375, 0.75, 0.375, 0.3409, 0.5081, 0.3409, 0.5081, 0.5, 0.375, 0.5, 0.375, 0.0, 0.5081, 0.0, 0.5081, 0.25, 0.375, 0.25, 0.375, 0.25, 0.5081, 0.25, 0.5081, 0.3009, 0.375, 0.3009, 0.5081, 0.25, 0.625, 0.25, 0.625, 0.3009, 0.5081, 0.3009, 0.125, 0.5, 0.1759, 0.5, 0.1759, 0.75, 0.125, 0.75, 0.7841, 0.5, 0.8241, 0.5, 0.8241, 0.75, 0.7841, 0.75, 0.5081, 0.9091, 0.625, 0.9091, 0.625, 0.9491, 0.5081, 0.9491, 0.375, 0.25, 0.375, 0.25, 0.375, 0.3009, 0.375, 0.3009, 0.375, 0.9091, 0.375, 0.9091, 0.375, 0.9491, 0.375, 0.9491, 0.375, 0.0, 0.375, 0.0, 0.375, 0.25, 0.375, 0.25, 0.375, 0.3409, 0.375, 0.3409, 0.375, 0.5, 0.375, 0.5, 0.375, 0.5, 0.375, 0.5, 0.375, 0.75, 0.375, 0.75, 0.375, 0.9491, 0.375, 0.9491, 0.375, 1.0, 0.375, 1.0, 0.375, 0.75, 0.375, 0.75, 0.375, 0.9091, 0.375, 0.9091, 0.375, 0.3009, 0.375, 0.3009, 0.375, 0.3409, 0.375, 0.3409])
me_cube_039.use_remesh_fix_poles = True
me_cube_039.use_remesh_preserve_attributes = False
me_cube_039.update()
me_cube_040 = bpy.data.meshes.new('Cube.040')
me_cube_040.from_pydata([(-1.0, -1.0, -1.0), (-1.0, -1.0, 1.0), (-1.0, 1.0, -1.0), (-1.0, 1.0, 1.0), (1.0, -1.0, -1.0), (1.0, -1.0, 1.0), (1.0, 1.0, -1.0), (1.0, 1.0, 1.0)], [], [(0, 1, 3, 2), (2, 3, 7, 6), (6, 7, 5, 4), (4, 5, 1, 0), (2, 6, 4, 0), (7, 3, 1, 5)])
_uv = me_cube_040.uv_layers.new(name='UVMap')
_uv.uv.foreach_set('vector', [0.375, 0.0, 0.625, 0.0, 0.625, 0.25, 0.375, 0.25, 0.375, 0.25, 0.625, 0.25, 0.625, 0.5, 0.375, 0.5, 0.375, 0.5, 0.625, 0.5, 0.625, 0.75, 0.375, 0.75, 0.375, 0.75, 0.625, 0.75, 0.625, 1.0, 0.375, 1.0, 0.125, 0.5, 0.375, 0.5, 0.375, 0.75, 0.125, 0.75, 0.625, 0.5, 0.875, 0.5, 0.875, 0.75, 0.625, 0.75])
me_cube_040.use_remesh_fix_poles = True
me_cube_040.use_remesh_preserve_attributes = False
me_cube_040.update()
me_cube_041 = bpy.data.meshes.new('Cube.041')
me_cube_041.from_pydata([(-1.0, -1.0, -1.0), (-1.0, -1.0, 1.0), (-1.0, 1.0, -1.0), (-1.0, 1.0, 1.0), (1.0, -1.0, -1.0), (1.0, -1.0, 1.0), (1.0, 1.0, -1.0), (1.0, 1.0, 1.0), (-1.0, -1.0, 0.06293), (-1.0, 1.0, 0.06293), (1.0, 1.0, 0.06293), (1.0, -1.0, 0.06293), (0.27, 1.0, -1.0), (0.27, 1.0, 1.0), (0.27, -1.0, -1.0), (0.27, -1.0, 1.0), (0.27, -1.0, 0.06293), (0.27, 1.0, 0.06293), (-0.2626, 1.0, -1.0), (-0.2626, -1.0, 1.0), (-0.2626, -1.0, 0.06293), (-0.2626, 1.0, 1.0), (-0.2626, -1.0, -1.0), (-0.2626, 1.0, 0.06293), (-1.0, 1.0, -1.0), (1.0, 1.0, -1.0), (1.0, -1.0, -1.0), (-1.0, -1.0, -1.0), (0.27, 1.0, -1.0), (0.27, -1.0, -1.0), (-0.2626, 1.0, -1.0), (-0.2626, -1.0, -1.0)], [], [(8, 1, 3, 9), (17, 13, 7, 10), (10, 7, 5, 11), (20, 19, 1, 8), (12, 6, 4, 14), (21, 3, 1, 19), (31, 20, 8, 27), (25, 10, 11, 26), (28, 17, 10, 25), (27, 8, 9, 24), (26, 11, 16, 29), (7, 13, 15, 5), (18, 12, 14, 22), (11, 5, 15, 16), (23, 21, 13, 17), (9, 3, 21, 23), (2, 18, 22, 0), (24, 9, 23, 30), (13, 21, 19, 15), (16, 15, 19, 20), (14, 29, 31, 22), (2, 24, 30, 18), (4, 26, 29, 14), (18, 30, 28, 12), (0, 27, 24, 2), (12, 28, 25, 6), (6, 25, 26, 4), (22, 31, 27, 0)])
_uv = me_cube_041.uv_layers.new(name='UVMap')
_uv.uv.foreach_set('vector', [0.5079, 0.0, 0.625, 0.0, 0.625, 0.25, 0.5079, 0.25, 0.5079, 0.4087, 0.625, 0.4087, 0.625, 0.5, 0.5079, 0.5, 0.5079, 0.5, 0.625, 0.5, 0.625, 0.75, 0.5079, 0.75, 0.5079, 0.9078, 0.625, 0.9078, 0.625, 1.0, 0.5079, 1.0, 0.2837, 0.5, 0.375, 0.5, 0.375, 0.75, 0.2837, 0.75, 0.7828, 0.5, 0.875, 0.5, 0.875, 0.75, 0.7828, 0.75, 0.375, 0.9078, 0.5079, 0.9078, 0.5079, 1.0, 0.375, 1.0, 0.375, 0.5, 0.5079, 0.5, 0.5079, 0.75, 0.375, 0.75, 0.375, 0.4087, 0.5079, 0.4087, 0.5079, 0.5, 0.375, 0.5, 0.375, 0.0, 0.5079, 0.0, 0.5079, 0.25, 0.375, 0.25, 0.375, 0.75, 0.5079, 0.75, 0.5079, 0.8413, 0.375, 0.8413, 0.625, 0.5, 0.7163, 0.5, 0.7163, 0.75, 0.625, 0.75, 0.2172, 0.5, 0.2837, 0.5, 0.2837, 0.75, 0.2172, 0.75, 0.5079, 0.75, 0.625, 0.75, 0.625, 0.8413, 0.5079, 0.8413, 0.5079, 0.3422, 0.625, 0.3422, 0.625, 0.4087, 0.5079, 0.4087, 0.5079, 0.25, 0.625, 0.25, 0.625, 0.3422, 0.5079, 0.3422, 0.125, 0.5, 0.2172, 0.5, 0.2172, 0.75, 0.125, 0.75, 0.375, 0.25, 0.5079, 0.25, 0.5079, 0.3422, 0.375, 0.3422, 0.7163, 0.5, 0.7828, 0.5, 0.7828, 0.75, 0.7163, 0.75, 0.5079, 0.8413, 0.625, 0.8413, 0.625, 0.9078, 0.5079, 0.9078, 0.375, 0.8413, 0.375, 0.8413, 0.375, 0.9078, 0.375, 0.9078, 0.375, 0.25, 0.375, 0.25, 0.375, 0.3422, 0.375, 0.3422, 0.375, 0.75, 0.375, 0.75, 0.375, 0.8413, 0.375, 0.8413, 0.375, 0.3422, 0.375, 0.3422, 0.375, 0.4087, 0.375, 0.4087, 0.375, 0.0, 0.375, 0.0, 0.375, 0.25, 0.375, 0.25, 0.375, 0.4087, 0.375, 0.4087, 0.375, 0.5, 0.375, 0.5, 0.375, 0.5, 0.375, 0.5, 0.375, 0.75, 0.375, 0.75, 0.375, 0.9078, 0.375, 0.9078, 0.375, 1.0, 0.375, 1.0])
me_cube_041.use_remesh_fix_poles = True
me_cube_041.use_remesh_preserve_attributes = False
me_cube_041.update()
me_cube_042 = bpy.data.meshes.new('Cube.042')
me_cube_042.from_pydata([(-1.0, -1.0, -1.0), (-1.0, -1.0, 1.0), (-1.0, 1.0, -1.0), (-1.0, 1.0, 1.0), (1.0, -1.0, -1.0), (1.0, -1.0, 1.0), (1.0, 1.0, -1.0), (1.0, 1.0, 1.0), (0.07222, 1.0, -1.0), (0.07222, 1.0, 1.0), (0.07222, -1.0, -1.0), (0.07222, -1.0, 1.0), (0.4776, 1.0, 1.0), (0.4776, -1.0, -1.0), (0.4776, 1.0, -1.0), (0.4776, -1.0, 1.0), (-1.0, -1.0, 0.0566), (-1.0, 1.0, 0.0566), (1.0, 1.0, 0.0566), (1.0, -1.0, 0.0566), (0.07222, -1.0, 0.0566), (0.07222, 1.0, 0.0566), (0.4776, -1.0, 0.0566), (0.4776, 1.0, 0.0566), (-1.0, 1.0, -0.9936), (1.0, 1.0, -0.9936), (1.0, -1.0, -0.9936), (0.07222, -1.0, -0.9936), (0.07222, 1.0, -0.9936), (0.4776, -1.0, -0.9936), (0.4776, 1.0, -0.9936), (-1.0, -1.0, -0.9936)], [], [(16, 1, 3, 17), (23, 12, 7, 18), (18, 7, 5, 19), (20, 11, 1, 16), (14, 6, 4, 13), (9, 3, 1, 11), (12, 9, 11, 15), (2, 8, 10, 0), (22, 15, 11, 20), (17, 3, 9, 21), (19, 5, 15, 22), (7, 12, 15, 5), (8, 14, 13, 10), (21, 9, 12, 23), (26, 19, 22, 29), (24, 17, 21, 28), (27, 20, 16, 31), (25, 18, 19, 26), (30, 23, 18, 25), (31, 16, 17, 24), (0, 31, 24, 2), (14, 30, 25, 6), (6, 25, 26, 4), (10, 27, 31, 0), (13, 29, 27, 10), (2, 24, 28, 8), (4, 26, 29, 13), (8, 28, 30, 14)])
_uv = me_cube_042.uv_layers.new(name='UVMap')
_uv.uv.foreach_set('vector', [0.5071, 0.0, 0.625, 0.0, 0.625, 0.25, 0.5071, 0.25, 0.5071, 0.4347, 0.625, 0.4347, 0.625, 0.5, 0.5071, 0.5, 0.5071, 0.5, 0.625, 0.5, 0.625, 0.75, 0.5071, 0.75, 0.5071, 0.866, 0.625, 0.866, 0.625, 1.0, 0.5071, 1.0, 0.3097, 0.5, 0.375, 0.5, 0.375, 0.75, 0.3097, 0.75, 0.741, 0.5, 0.875, 0.5, 0.875, 0.75, 0.741, 0.75, 0.6903, 0.5, 0.741, 0.5, 0.741, 0.75, 0.6903, 0.75, 0.125, 0.5, 0.259, 0.5, 0.259, 0.75, 0.125, 0.75, 0.5071, 0.8153, 0.625, 0.8153, 0.625, 0.866, 0.5071, 0.866, 0.5071, 0.25, 0.625, 0.25, 0.625, 0.384, 0.5071, 0.384, 0.5071, 0.75, 0.625, 0.75, 0.625, 0.8153, 0.5071, 0.8153, 0.625, 0.5, 0.6903, 0.5, 0.6903, 0.75, 0.625, 0.75, 0.259, 0.5, 0.3097, 0.5, 0.3097, 0.75, 0.259, 0.75, 0.5071, 0.384, 0.625, 0.384, 0.625, 0.4347, 0.5071, 0.4347, 0.3758, 0.75, 0.5071, 0.75, 0.5071, 0.8153, 0.3758, 0.8153, 0.3758, 0.25, 0.5071, 0.25, 0.5071, 0.384, 0.3758, 0.384, 0.3758, 0.866, 0.5071, 0.866, 0.5071, 1.0, 0.3758, 1.0, 0.3758, 0.5, 0.5071, 0.5, 0.5071, 0.75, 0.3758, 0.75, 0.3758, 0.4347, 0.5071, 0.4347, 0.5071, 0.5, 0.3758, 0.5, 0.3758, 0.0, 0.5071, 0.0, 0.5071, 0.25, 0.3758, 0.25, 0.375, 0.0, 0.3758, 0.0, 0.3758, 0.25, 0.375, 0.25, 0.375, 0.4347, 0.3758, 0.4347, 0.3758, 0.5, 0.375, 0.5, 0.375, 0.5, 0.3758, 0.5, 0.3758, 0.75, 0.375, 0.75, 0.375, 0.866, 0.3758, 0.866, 0.3758, 1.0, 0.375, 1.0, 0.375, 0.8153, 0.3758, 0.8153, 0.3758, 0.866, 0.375, 0.866, 0.375, 0.25, 0.3758, 0.25, 0.3758, 0.384, 0.375, 0.384, 0.375, 0.75, 0.3758, 0.75, 0.3758, 0.8153, 0.375, 0.8153, 0.375, 0.384, 0.3758, 0.384, 0.3758, 0.4347, 0.375, 0.4347])
me_cube_042.use_remesh_fix_poles = True
me_cube_042.use_remesh_preserve_attributes = False
me_cube_042.update()
me_cube_017 = bpy.data.meshes.new('Cube.017')
me_cube_017.from_pydata([(-1.0, -1.0, -1.0), (-1.0, -1.0, 1.0), (-1.0, 1.0, -1.0), (-1.0, 1.0, 1.0), (1.0, -1.0, -1.0), (1.0, -1.0, 1.0), (1.0, 1.0, -1.0), (1.0, 1.0, 1.0)], [], [(0, 1, 3, 2), (2, 3, 7, 6), (6, 7, 5, 4), (4, 5, 1, 0), (2, 6, 4, 0), (7, 3, 1, 5)])
_uv = me_cube_017.uv_layers.new(name='UVMap')
_uv.uv.foreach_set('vector', [0.375, 0.0, 0.625, 0.0, 0.625, 0.25, 0.375, 0.25, 0.375, 0.25, 0.625, 0.25, 0.625, 0.5, 0.375, 0.5, 0.375, 0.5, 0.625, 0.5, 0.625, 0.75, 0.375, 0.75, 0.375, 0.75, 0.625, 0.75, 0.625, 1.0, 0.375, 1.0, 0.125, 0.5, 0.375, 0.5, 0.375, 0.75, 0.125, 0.75, 0.625, 0.5, 0.875, 0.5, 0.875, 0.75, 0.625, 0.75])
me_cube_017.use_remesh_fix_poles = True
me_cube_017.use_remesh_preserve_attributes = False
me_cube_017.update()
me_cube_018 = bpy.data.meshes.new('Cube.018')
me_cube_018.from_pydata([(-1.0, -1.0, -1.0), (-1.0, -1.0, 1.0), (-1.0, 1.0, -1.0), (-1.0, 1.0, 1.0), (1.0, -1.0, -1.0), (1.0, -1.0, 1.0), (1.0, 1.0, -1.0), (1.0, 1.0, 1.0)], [], [(0, 1, 3, 2), (2, 3, 7, 6), (6, 7, 5, 4), (4, 5, 1, 0), (2, 6, 4, 0), (7, 3, 1, 5)])
_uv = me_cube_018.uv_layers.new(name='UVMap')
_uv.uv.foreach_set('vector', [0.375, 0.0, 0.625, 0.0, 0.625, 0.25, 0.375, 0.25, 0.375, 0.25, 0.625, 0.25, 0.625, 0.5, 0.375, 0.5, 0.375, 0.5, 0.625, 0.5, 0.625, 0.75, 0.375, 0.75, 0.375, 0.75, 0.625, 0.75, 0.625, 1.0, 0.375, 1.0, 0.125, 0.5, 0.375, 0.5, 0.375, 0.75, 0.125, 0.75, 0.625, 0.5, 0.875, 0.5, 0.875, 0.75, 0.625, 0.75])
me_cube_018.use_remesh_fix_poles = True
me_cube_018.use_remesh_preserve_attributes = False
me_cube_018.update()
me_cube_019 = bpy.data.meshes.new('Cube.019')
me_cube_019.from_pydata([(-1.0, -1.0, -1.0), (-1.0, -1.0, 1.0), (-1.0, 1.0, -1.0), (-1.0, 1.0, 1.0), (1.0, -1.0, -1.0), (1.0, -1.0, 1.0), (1.0, 1.0, -1.0), (1.0, 1.0, 1.0)], [], [(0, 1, 3, 2), (2, 3, 7, 6), (6, 7, 5, 4), (4, 5, 1, 0), (2, 6, 4, 0), (7, 3, 1, 5)])
_uv = me_cube_019.uv_layers.new(name='UVMap')
_uv.uv.foreach_set('vector', [0.375, 0.0, 0.625, 0.0, 0.625, 0.25, 0.375, 0.25, 0.375, 0.25, 0.625, 0.25, 0.625, 0.5, 0.375, 0.5, 0.375, 0.5, 0.625, 0.5, 0.625, 0.75, 0.375, 0.75, 0.375, 0.75, 0.625, 0.75, 0.625, 1.0, 0.375, 1.0, 0.125, 0.5, 0.375, 0.5, 0.375, 0.75, 0.125, 0.75, 0.625, 0.5, 0.875, 0.5, 0.875, 0.75, 0.625, 0.75])
me_cube_019.use_remesh_fix_poles = True
me_cube_019.use_remesh_preserve_attributes = False
me_cube_019.update()
me_cube_020 = bpy.data.meshes.new('Cube.020')
me_cube_020.from_pydata([(-1.0, -1.0, -1.0), (-1.0, -1.0, 1.0), (-1.0, 1.0, -1.0), (-1.0, 1.0, 1.0), (1.0, -1.0, -1.0), (1.0, -1.0, 1.0), (1.0, 1.0, -1.0), (1.0, 1.0, 1.0)], [], [(0, 1, 3, 2), (2, 3, 7, 6), (6, 7, 5, 4), (4, 5, 1, 0), (2, 6, 4, 0), (7, 3, 1, 5)])
_uv = me_cube_020.uv_layers.new(name='UVMap')
_uv.uv.foreach_set('vector', [0.375, 0.0, 0.625, 0.0, 0.625, 0.25, 0.375, 0.25, 0.375, 0.25, 0.625, 0.25, 0.625, 0.5, 0.375, 0.5, 0.375, 0.5, 0.625, 0.5, 0.625, 0.75, 0.375, 0.75, 0.375, 0.75, 0.625, 0.75, 0.625, 1.0, 0.375, 1.0, 0.125, 0.5, 0.375, 0.5, 0.375, 0.75, 0.125, 0.75, 0.625, 0.5, 0.875, 0.5, 0.875, 0.75, 0.625, 0.75])
me_cube_020.use_remesh_fix_poles = True
me_cube_020.use_remesh_preserve_attributes = False
me_cube_020.update()

# ---- objects
ob_light = bpy.data.objects.new('Light', light_light)
ob_camera = bpy.data.objects.new('Camera', cam_camera)
ob_cube = bpy.data.objects.new('Cube', me_cube_001)
ob_cube_001 = bpy.data.objects.new('Cube.001', me_cube_002)
ob_cube_002 = bpy.data.objects.new('Cube.002', me_cube_003)
ob_cube_003 = bpy.data.objects.new('Cube.003', me_cube_004)
ob_cube_004 = bpy.data.objects.new('Cube.004', me_cube_005)
ob_cube_006 = bpy.data.objects.new('Cube.006', me_cube_007)
ob_cube_007 = bpy.data.objects.new('Cube.007', me_cube_008)
ob_cube_008 = bpy.data.objects.new('Cube.008', me_cube_009)
ob_cube_009 = bpy.data.objects.new('Cube.009', me_cube_010)
ob_cube_010 = bpy.data.objects.new('Cube.010', me_cube_011)
ob_cube_011 = bpy.data.objects.new('Cube.011', me_cube_012)
ob_cube_012 = bpy.data.objects.new('Cube.012', me_cube_013)
ob_cube_013 = bpy.data.objects.new('Cube.013', me_cube_014)
ob_cube_014 = bpy.data.objects.new('Cube.014', me_cube_015)
ob_cube_015 = bpy.data.objects.new('Cube.015', me_cube_016)
ob_cube_023 = bpy.data.objects.new('Cube.023', me_cube_030)
ob_cube_016 = bpy.data.objects.new('Cube.016', me_cube_031)
ob_cube_017 = bpy.data.objects.new('Cube.017', me_cube_032)
ob_cube_018 = bpy.data.objects.new('Cube.018', me_cube_033)
ob_cube_019 = bpy.data.objects.new('Cube.019', me_cube_034)
ob_cube_020 = bpy.data.objects.new('Cube.020', me_cube_035)
ob_cube_021 = bpy.data.objects.new('Cube.021', me_cube_036)
ob_cube_022 = bpy.data.objects.new('Cube.022', me_cube_037)
ob_cube_024 = bpy.data.objects.new('Cube.024', me_cube_038)
ob_cube_025 = bpy.data.objects.new('Cube.025', me_cube_039)
ob_cube_026 = bpy.data.objects.new('Cube.026', me_cube_040)
ob_cube_027 = bpy.data.objects.new('Cube.027', me_cube_041)
ob_cube_028 = bpy.data.objects.new('Cube.028', me_cube_042)
ob_cube_030 = bpy.data.objects.new('Cube.030', me_cube_017)
ob_cube_031 = bpy.data.objects.new('Cube.031', me_cube_018)
ob_cube_032 = bpy.data.objects.new('Cube.032', me_cube_019)
ob_cube_033 = bpy.data.objects.new('Cube.033', me_cube_020)

# ---- transforms, parenting, visibility, modifiers, constraints
ob_light.location = (3.375, 1.232, 5.917)
ob_light.rotation_euler = (0.6503, 0.05522, 1.866)
ob_light.lock_rotations_4d = False
ob_light.empty_display_type = 'ARROWS'
ob_light.color = (0.0, 0.0, 0.0, 0.0)
ob_light.lineart.crease_threshold = 0.0
ob_camera.location = (6.139, -10.86, 7.575)
ob_camera.rotation_euler = (1.109, 0.0, 0.8149)
ob_camera.scale = (1.33, 1.0, 1.0)
ob_camera.lock_rotations_4d = False
ob_camera.empty_display_type = 'ARROWS'
ob_camera.color = (0.0, 0.0, 0.0, 0.0)
ob_camera.display_type = 'WIRE'
ob_camera.lineart.crease_threshold = 0.0
ob_cube.location = (0.0, 0.0, 0.0)
ob_cube.scale = (10.0, 10.0, 0.08)
ob_cube_001.location = (10.15, 0.2372, 2.736)
ob_cube_001.rotation_euler = (0.0, 0.0, 1.571)
ob_cube_001.scale = (11.0, 0.19, 3.0)
ob_cube_002.location = (0.0115, 9.868, 2.746)
ob_cube_002.scale = (11.0, 0.19, 3.0)
ob_cube_003.location = (-9.921, 0.2372, 2.794)
ob_cube_003.rotation_euler = (0.0, 0.0, 1.571)
ob_cube_003.scale = (11.0, 0.19, 3.0)
ob_cube_004.location = (0.0115, -9.984, 2.718)
ob_cube_004.scale = (11.0, 0.19, 3.0)
ob_cube_006.location = (2.025, 5.097, 2.736)
ob_cube_006.rotation_euler = (0.0, 0.0, 1.571)
ob_cube_006.scale = (4.84, 0.19, 3.0)
ob_cube_007.location = (6.385, 0.4582, 2.746)
ob_cube_007.scale = (4.55, 0.19, 3.0)
ob_cube_008.location = (-1.208, 5.097, 2.736)
ob_cube_008.rotation_euler = (0.0, 0.0, 1.571)
ob_cube_008.scale = (4.84, 0.19, 3.0)
ob_cube_009.location = (-1.208, -1.372, 2.736)
ob_cube_009.rotation_euler = (0.0, 0.0, 1.571)
ob_cube_009.scale = (1.62, 0.19, 3.0)
ob_cube_010.location = (0.3719, -3.19, 2.736)
ob_cube_010.scale = (1.81, 0.19, 3.0)
ob_cube_011.location = (1.999, -1.372, 2.736)
ob_cube_011.rotation_euler = (0.0, 0.0, 1.571)
ob_cube_011.scale = (1.62, 0.19, 3.0)
ob_cube_012.location = (0.3719, 0.3969, 2.736)
ob_cube_012.scale = (1.81, 0.19, 3.0)
ob_cube_013.location = (-5.621, 0.4582, 2.746)
ob_cube_013.scale = (4.55, 0.19, 3.0)
ob_cube_014.location = (6.385, -6.618, -0.7384)
ob_cube_014.scale = (4.55, 0.19, 6.47)
ob_cube_015.location = (1.999, -8.189, 2.736)
ob_cube_015.rotation_euler = (0.0, 0.0, 1.571)
ob_cube_015.scale = (1.62, 0.19, 3.0)
ob_cube_023.location = (2.602, -8.534, -3.934)
ob_cube_023.scale = (0.33, 1.76, 3.55)
ob_cube_016.location = (6.464, -10.13, -0.7384)
ob_cube_016.scale = (4.55, 0.19, 6.47)
ob_cube_017.location = (20.74, -16.45, -13.43)
ob_cube_017.scale = (10.0, 10.0, 0.08)
ob_cube_018.location = (20.31, -26.48, -10.49)
ob_cube_018.scale = (11.0, 0.19, 3.0)
ob_cube_019.location = (10.85, -16.4, -10.21)
ob_cube_019.rotation_euler = (0.0, 0.0, 1.571)
ob_cube_019.scale = (11.0, 0.19, 3.0)
ob_cube_020.location = (30.55, -16.36, -10.55)
ob_cube_020.rotation_euler = (0.0, 0.0, 1.571)
ob_cube_020.scale = (11.0, 0.19, 3.0)
ob_cube_021.location = (20.31, -26.48, -10.49)
ob_cube_021.scale = (11.0, 0.19, 3.0)
ob_cube_022.location = (20.31, -6.48, -10.49)
ob_cube_022.scale = (11.0, 0.19, 3.0)
ob_cube_024.location = (11.25, -8.409, -10.94)
ob_cube_024.scale = (0.33, 1.76, 3.55)
ob_cube_025.location = (23.5, -12.16, -10.37)
ob_cube_025.rotation_euler = (0.0, 0.0, 1.571)
ob_cube_025.scale = (5.62, 0.19, 3.0)
ob_cube_026.location = (17.15, -17.62, -10.41)
ob_cube_026.scale = (6.43, 0.19, 3.0)
ob_cube_027.location = (27.07, -17.62, -10.37)
ob_cube_027.scale = (3.42, 0.19, 3.0)
ob_cube_028.location = (16.82, -22.01, -10.38)
ob_cube_028.rotation_euler = (0.0, 0.0, 1.571)
ob_cube_028.scale = (4.39, 0.19, 3.0)
ob_cube_030.location = (14.06, -10.13, -4.346)
ob_cube_030.scale = (4.55, 0.19, 9.32)
ob_cube_031.location = (15.36, -6.496, -4.346)
ob_cube_031.scale = (4.55, 0.19, 9.32)
ob_cube_032.location = (14.47, -8.403, -0.1568)
ob_cube_032.rotation_euler = (1.571, 0.0, 0.0)
ob_cube_032.scale = (4.16, 0.19, 2.26)
ob_cube_033.location = (18.91, -8.403, -3.897)
ob_cube_033.rotation_euler = (1.571, 1.571, 0.0)
ob_cube_033.scale = (4.01, 0.19, 1.75)

# ---- collection membership
col_collection.objects.link(ob_light)
col_collection.objects.link(ob_camera)
col_collection.objects.link(ob_cube)
col_collection.objects.link(ob_cube_001)
col_collection.objects.link(ob_cube_002)
col_collection.objects.link(ob_cube_003)
col_collection.objects.link(ob_cube_004)
col_collection.objects.link(ob_cube_006)
col_collection.objects.link(ob_cube_007)
col_collection.objects.link(ob_cube_008)
col_collection.objects.link(ob_cube_009)
col_collection.objects.link(ob_cube_010)
col_collection.objects.link(ob_cube_011)
col_collection.objects.link(ob_cube_012)
col_collection.objects.link(ob_cube_013)
col_collection.objects.link(ob_cube_014)
col_collection.objects.link(ob_cube_015)
col_collection.objects.link(ob_cube_023)
col_collection.objects.link(ob_cube_016)
col_collection.objects.link(ob_cube_017)
col_collection.objects.link(ob_cube_018)
col_collection.objects.link(ob_cube_019)
col_collection.objects.link(ob_cube_020)
col_collection.objects.link(ob_cube_021)
col_collection.objects.link(ob_cube_022)
col_collection.objects.link(ob_cube_024)
col_collection.objects.link(ob_cube_025)
col_collection.objects.link(ob_cube_026)
col_collection.objects.link(ob_cube_027)
col_collection.objects.link(ob_cube_028)
col_collection.objects.link(ob_cube_030)
col_collection.objects.link(ob_cube_031)
col_collection.objects.link(ob_cube_032)
col_collection.objects.link(ob_cube_033)

# ---- scene / render settings (as saved in the file)
scene.camera = ob_camera
scene.frame_start = 1; scene.frame_end = 250; scene.frame_set(0)
scene.render.engine = 'BLENDER_EEVEE_NEXT'
scene.cycles.use_denoising = False
scene.cycles.samples = 128
scene.cycles.sampling_pattern = 'TABULATED_SOBOL'
scene.cycles.use_adaptive_sampling = False
scene.cycles.use_light_tree = False
scene.view_settings.view_transform = 'Filmic'
bpy.context.view_layer.update()
